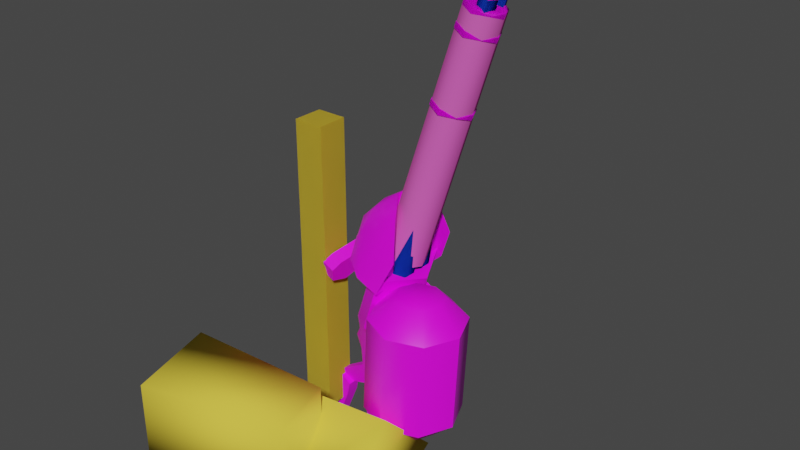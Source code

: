 # Source: h_needle_rifle.blend  (saved by Blender 3.5.10; exported with 4.5.12 LTS)
import bpy
from mathutils import Matrix  # noqa: F401  (used for matrix-valued properties, if any)

bpy.ops.wm.read_factory_settings(use_empty=True)
scene = bpy.context.scene
scene.name = 'Scene'

# ---- collections
col_collection = bpy.data.collections.new('Collection'); scene.collection.children.link(col_collection)

# ---- materials (node trees are filled in below, after node groups)
mat_dull = bpy.data.materials.new('dull')
mat_dull.use_transparent_shadow = False
mat_dull.diffuse_color = (0.01567, 0.6188, 0.7682, 1.0)
mat_shiny = bpy.data.materials.new('shiny')
mat_shiny.use_transparent_shadow = False
mat_shiny.diffuse_color = (0.6068, 0.6859, 0.2657, 1.0)
mat_barrels = bpy.data.materials.new('barrels')
mat_barrels.use_transparent_shadow = False
mat_barrels.diffuse_color = (0.009257, 0.05483, 0.5365, 1.0)
mat_blur = bpy.data.materials.new('blur')
mat_blur.use_transparent_shadow = False
mat_blur.diffuse_color = (0.7953, 0.126, 0.5418, 1.0)
mat_metal = bpy.data.materials.new('metal')
mat_metal.use_transparent_shadow = False
mat_metal.diffuse_color = (0.7824, 0.5991, 0.06136, 1.0)

# ---- material node trees
mat_dull.use_nodes = True; mat_dull.node_tree.nodes.clear()
_N = mat_dull.node_tree.nodes; _L = mat_dull.node_tree.links
n0 = _N.new('ShaderNodeBsdfPrincipled'); n0.name = 'Principled BSDF'; n0.location = (10, 300)
n0.distribution = 'GGX'
n0.subsurface_method = 'RANDOM_WALK_SKIN'
n0.inputs[3].default_value = 1.45
n0.inputs[27].default_value = (0.0, 0.0, 0.0, 1.0)
n0.inputs[28].default_value = 1.0
n1 = _N.new('ShaderNodeOutputMaterial'); n1.name = 'Material Output'; n1.location = (300, 300)
n2 = _N.new('ShaderNodeTexImage'); n2.name = 'Image Texture'; n2.location = (-280, 280)
_L.new(n0.outputs[0], n1.inputs[0])
_L.new(n2.outputs[0], n0.inputs[0])
n1.is_active_output = True
mat_shiny.use_nodes = True; mat_shiny.node_tree.nodes.clear()
_N = mat_shiny.node_tree.nodes; _L = mat_shiny.node_tree.links
n0 = _N.new('ShaderNodeBsdfPrincipled'); n0.name = 'Principled BSDF'; n0.location = (10, 300)
n0.distribution = 'GGX'
n0.subsurface_method = 'RANDOM_WALK_SKIN'
n0.inputs[3].default_value = 1.45
n0.inputs[27].default_value = (0.0, 0.0, 0.0, 1.0)
n0.inputs[28].default_value = 1.0
n1 = _N.new('ShaderNodeOutputMaterial'); n1.name = 'Material Output'; n1.location = (300, 300)
n2 = _N.new('ShaderNodeTexImage'); n2.name = 'Image Texture'; n2.location = (-280, 280)
_L.new(n0.outputs[0], n1.inputs[0])
_L.new(n2.outputs[0], n0.inputs[0])
n1.is_active_output = True

# ---- world
world_world = bpy.data.worlds.new('World'); scene.world = world_world
world_world.use_nodes = True; world_world.node_tree.nodes.clear()
_N = world_world.node_tree.nodes; _L = world_world.node_tree.links
n0 = _N.new('ShaderNodeOutputWorld'); n0.name = 'World Output'; n0.location = (300, 300)
n1 = _N.new('ShaderNodeBackground'); n1.name = 'Background'; n1.location = (10, 300)
n1.inputs[0].default_value = (0.05088, 0.05088, 0.05088, 1.0)
_L.new(n1.outputs[0], n0.inputs[0])
n0.is_active_output = True
world_world.color = (0.05088, 0.05088, 0.05088)
world_world.use_sun_shadow = False
world_world.sun_shadow_jitter_overblur = 0.0

# ---- meshes
me_unnamed_base_superhigh = bpy.data.meshes.new('unnamed base superhigh')
me_unnamed_base_superhigh.from_pydata([(3.457, 3.035, 16.54), (0.3793, 0.625, 3.89), (1.273, 0.625, 3.588), (-0.7165, -0.625, 2.982), (-0.7165, 0.625, 2.982), (0.3793, 0.625, 3.89), (-1.805, -0.625, -1.61), (-1.805, 0.625, -1.61), (-0.7165, 0.625, 2.982), (0.4557, -0.625, -1.905), (0.4557, 0.625, -1.905), (-0.03562, 0.625, -2.576), (-1.606, -0.625, -2.498), (-1.606, 0.625, -2.498), (-1.805, 0.625, -1.61), (1.891, 0.625, 1.663), (2.126, -0.625, 2.831), (2.126, 0.625, 2.831), (0.4557, 0.625, -1.905), (0.4557, -0.625, -1.905), (-1.606, -0.625, -2.498), (-0.03562, -0.625, -2.576), (-0.03562, 0.625, -2.576), (2.126, 0.625, 2.831), (2.126, -0.625, 2.831), (2.047, 3.303, 16.18), (3.224, 3.142, 15.79), (3.457, 3.035, 16.54), (0.9004, -0.5268, 14.3), (2.077, -0.6884, 13.91), (3.224, 3.142, 15.79), (0.8381, -2.053, 14.68), (2.015, -2.215, 14.3), (2.077, -0.6884, 13.91), (2.015, -2.215, 14.3), (2.649, -1.811, 16.11), (2.077, -0.6884, 13.91), (1.472, -1.649, 16.5), (1.202, -2.457, 15.95), (0.8381, -2.053, 14.68), (2.649, -1.811, 16.11), (2.412, 2.697, 17.53), (3.589, 2.536, 17.14), (2.378, -2.619, 15.56), (1.202, -2.457, 15.95), (0.3793, -0.625, 3.89), (3.589, 2.536, 17.14), (2.412, 2.697, 17.53), (2.378, -2.619, 15.56), (2.015, -2.215, 14.3), (0.8381, -2.053, 14.68), (-1.805, 0.625, -1.61), (1.891, 0.625, 1.663), (-0.7165, 0.625, 2.982), (2.126, -0.625, 2.831), (-0.7165, -0.625, 2.982), (0.3793, -0.625, 3.89), (3.589, 2.536, 17.14), (0.9004, -0.5268, 14.3), (2.412, 2.697, 17.53), (1.273, -0.625, 3.588), (0.3793, -0.625, 3.89), (-0.7165, -0.625, 2.982), (-0.03562, -0.625, -2.576), (-1.805, -0.625, -1.61), (1.891, -0.625, 1.663), (-1.606, 0.625, -2.498), (2.28, 3.197, 16.93), (2.047, 3.303, 16.18), (0.9004, -0.5268, 14.3), (2.378, -2.619, 15.56), (1.472, -1.649, 16.5), (2.28, 3.197, 16.93), (1.202, -2.457, 15.95), (2.126, 0.625, 2.831), (1.273, 0.625, 3.588), (0.3793, 0.625, 3.89), (0.4557, 0.625, -1.905), (-1.606, 0.625, -2.498), (-0.03562, 0.625, -2.576), (1.273, -0.625, 3.588), (0.4557, -0.625, -1.905), (-0.03562, -0.625, -2.576), (-1.606, -0.625, -2.498), (-1.805, -0.625, -1.61), (1.891, -0.625, 1.663), (3.457, 3.035, 16.54), (3.224, 3.142, 15.79), (2.047, 3.303, 16.18), (2.28, 3.197, 16.93), (3.496, 4.189, 16.56), (3.503, 0.9546, 8.944), (4.638, 1.35, 8.576), (4.758, 0.7955, 11.76), (4.444, -1e-06, 11.86), (3.503, 0.9546, 8.944), (3.033, 0.0, 9.097), (4.444, -1e-06, 11.86), (4.758, -0.7955, 11.76), (3.033, 0.0, 9.097), (3.503, -0.9546, 8.944), (3.033, 0.0, 9.097), (3.802, 1e-06, 5.588), (3.033, 0.0, 9.097), (3.503, -0.9546, 8.944), (3.802, 1e-06, 5.588), (4.67, -0.5477, 4.459), (4.638, -1.35, 8.576), (4.67, 0.5477, 4.459), (3.802, 1e-06, 5.588), (4.67, -0.5477, 4.459), (4.67, 0.5477, 4.459), (4.758, -0.7955, 11.76), (8.033, 1e-06, 9.39), (7.479, 1.289, 1.259), (7.479, -1.289, 1.259), (3.753, 0.0, 10.78), (4.828, -1.289, 1.158), (4.828, 1.289, 1.158), (10.39, -1e-06, 16.63), (8.033, 1e-06, 9.39), (7.406, -1.591, 9.594), (7.406, 1.591, 9.594), (8.482, 3.867, 17.25), (7.38, 3.208, 17.96), (6.902, 3.867, 12.39), (6.106, -1e-06, 18.02), (4.38, 1.591, 10.58), (4.38, -1.591, 10.58), (7.38, -3.208, 17.96), (8.482, -3.867, 17.25), (5.696, -3.208, 12.78), (7.406, -1.591, 9.594), (7.406, 1.591, 9.594), (7.479, 1.289, 1.259), (7.406, 1.591, 9.594), (5.893, 2.25, 10.09), (4.828, -1.289, 1.158), (4.38, -1.591, 10.58), (5.893, -2.25, 10.09), (4.38, 1.591, 10.58), (4.828, 1.289, 1.158), (7.479, -1.289, 1.259), (7.406, -1.591, 9.594), (7.479, 1.289, 1.259), (4.828, 1.289, 1.158), (4.828, -1.289, 1.158), (9.246, 2.618, 22.5), (5.718, 2.322, 20.65), (6.237, 3.829, 16.85), (3.925, 0.0, 19.89), (3.315, 0.5525, 18.36), (4.489, 2.68, 17.49), (4.723, 1.143, 20.97), (5.718, -2.397, 20.65), (9.246, -2.618, 22.5), (6.237, -3.829, 16.85), (4.489, -2.68, 17.49), (4.723, -1.217, 20.97), (3.315, -0.5525, 18.36), (8.136, -0.85, 23.87), (8.572, -4.245, 16.28), (9.933, -3.639, 19.28), (8.136, 0.85, 23.87), (5.943, 0.0, 22.5), (6.406, 1.587, 22.43), (8.136, -0.85, 23.87), (6.406, -1.587, 22.43), (4.529, -0.03737, 21.04), (4.489, -2.68, 17.49), (4.489, 2.68, 17.49), (3.315, 0.5525, 18.36), (6.237, -3.829, 16.85), (6.237, 3.829, 16.85), (8.572, -4.245, 16.28), (8.572, 4.245, 16.28), (4.008, -0.4687, 5.783), (5.336, -0.625, 2.87), (4.777, -2e-06, 2.041), (3.433, 0.0, 3.242), (4.008, 0.4687, 5.783), (3.433, 0.0, 3.242), (4.777, -2e-06, 2.041), (5.336, 0.625, 2.87), (1.569, 1e-06, 2.668), (0.2147, -0.3125, 3.44), (1.569, 1e-06, 2.668), (0.2147, 0.3125, 3.44), (0.2147, 0.3125, 3.44), (4.008, 0.4687, 5.783), (4.008, -0.4687, 5.783), (5.484, -1.613, 6.247), (7.581, -1.613, 15.78), (10.9, -1.613, 14.44), (5.484, 1.826, 6.247), (8.199, 1.323, 6.14), (10.9, 1.323, 14.44), (8.199, 1.323, 6.14), (8.199, -1.613, 6.14), (10.9, -1.613, 14.44), (5.484, 1.826, 6.247), (5.484, -1.613, 6.247), (8.199, -1.613, 6.14), (10.9, 1.323, 14.44), (10.9, -1.613, 14.44), (7.581, -1.613, 15.78), (4.758, 0.7955, 11.76), (2.247, 2.912, 16.67), (3.108, 2.624, 16.16), (3.963, 3.454, 16.42), (3.92, 4.108, 17.01), (3.963, 3.454, 16.42), (3.108, 2.624, 16.16), (2.663, 2.721, 17.1), (3.496, 4.189, 16.56), (3.92, 4.108, 17.01), (2.663, 2.721, 17.1), (7.626, 3.746, 14.81), (3.496, 4.189, 16.56), (3.963, 3.454, 16.42), (6.801, 2.765, 15.58), (6.801, 2.765, 15.58), (7.853, 3.746, 15.72), (3.496, 4.189, 16.56), (7.626, 3.746, 14.81), (7.853, 3.746, 15.72), (9.933, 3.565, 19.28), (8.572, 4.245, 16.28), (9.933, -3.639, 19.28), (8.136, -0.85, 23.87), (8.136, 0.85, 23.87), (8.572, -4.245, 16.28), (9.246, 2.618, 22.5), (9.933, 3.565, 19.28), (8.136, 0.85, 23.87), (9.246, -2.618, 22.5), (3.315, -0.5525, 18.36), (3.315, 0.5525, 18.36), (3.925, 0.0, 19.89), (2.247, 2.912, 16.67), (3.92, 4.108, 17.01), (8.572, -4.245, 16.28), (8.572, 4.245, 16.28), (7.38, -3.208, 17.96), (5.696, -3.208, 12.78), (6.902, -3.867, 12.39), (5.696, 3.208, 12.78), (5.696, 3.208, 12.78), (7.38, 3.208, 17.96), (7.406, -1.591, 9.594), (5.893, -2.25, 10.09), (6.902, -3.867, 12.39), (6.902, -3.867, 12.39), (8.482, -3.867, 17.25), (6.902, 3.867, 12.39), (5.893, 2.25, 10.09), (7.406, 1.591, 9.594), (6.902, 3.867, 12.39), (8.482, 3.867, 17.25), (10.39, -1e-06, 16.63), (8.482, -3.867, 17.25), (8.482, 3.867, 17.25), (11.17, -4.805, 3.978), (12.63, -4.2, 3.902), (13.24, -2.739, 3.87), (14.19, -5.656, 5.823), (15.4, -2.739, 5.76), (14.19, 0.1778, 5.823), (11.28, 1.386, 5.976), (12.63, -1.278, 3.902), (8.365, 0.1778, 6.128), (11.17, -0.673, 3.978), (7.158, -2.739, 6.191), (9.714, -1.278, 4.055), (8.365, -5.656, 6.128), (9.11, -2.739, 4.086), (11.28, -6.864, 5.976), (9.714, -4.2, 4.055), (13.9, -2.739, 16.58), (15.85, -2.739, 14.47), (14.65, -5.656, 14.54), (13.3, -1.281, 16.61), (14.65, 0.1778, 14.54), (11.84, -0.6765, 16.69), (11.73, 1.386, 14.69), (10.38, -1.281, 16.76), (8.822, 0.1778, 14.84), (9.779, -2.739, 16.79), (7.615, -2.739, 14.9), (10.38, -4.197, 16.76), (8.822, -5.656, 14.84), (11.84, -4.801, 16.69), (11.73, -6.864, 14.69), (13.3, -4.197, 16.61), (7.479, -1.289, 1.259), (3.315, -0.5525, 18.36), (0.2147, -0.3125, 3.44), (8.199, -1.613, 6.14), (7.581, 1.826, 15.78), (10.9, 1.323, 14.44), (8.199, 1.323, 6.14), (7.581, 1.826, 15.78), (8.572, 4.245, 16.28), (15.85, -2.739, 14.47), (14.19, -5.656, 5.823), (14.65, -5.656, 14.54), (14.65, 0.1778, 14.54), (15.4, -2.739, 5.76), (15.85, -2.739, 14.47), (11.73, 1.386, 14.69), (14.19, 0.1778, 5.823), (8.822, 0.1778, 14.84), (11.28, 1.386, 5.976), (7.615, -2.739, 14.9), (8.365, 0.1778, 6.128), (8.822, -5.656, 14.84), (7.158, -2.739, 6.191), (7.615, -2.739, 14.9), (11.73, -6.864, 14.69), (8.365, -5.656, 6.128), (11.28, -6.864, 5.976), (15.4, -2.739, 5.76)], [], [(19, 15, 65), (5, 4, 3), (8, 7, 6), (11, 10, 9), (14, 13, 12), (17, 16, 15), (19, 18, 15), (22, 21, 20), (24, 23, 2), (27, 26, 25), (30, 29, 28), (33, 32, 31), (36, 35, 34), (39, 38, 37), (42, 41, 40), (44, 43, 40), (47, 46, 0), (50, 49, 48), (53, 52, 51), (56, 55, 54), (36, 57, 35), (59, 58, 37), (45, 60, 2), (3, 61, 5), (6, 62, 8), (9, 63, 11), (12, 64, 14), (65, 15, 16), (2, 1, 45), (20, 66, 22), (2, 60, 24), (25, 67, 27), (28, 68, 30), (31, 69, 33), (70, 34, 35), (58, 39, 37), (71, 40, 41), (44, 40, 71), (0, 72, 47), (50, 48, 73), (76, 75, 74), (79, 78, 77), (78, 51, 77), (77, 51, 52), (53, 74, 52), (53, 76, 74), (80, 56, 54), (83, 82, 81), (84, 83, 81), (84, 81, 85), (55, 85, 54), (55, 84, 85), (87, 86, 57), (36, 87, 57), (89, 88, 59), (88, 58, 59), (154, 157, 156), (95, 94, 93), (95, 96, 94), (99, 98, 97), (99, 100, 98), (102, 101, 91), (105, 104, 103), (107, 104, 106), (102, 91, 108), (91, 92, 108), (104, 105, 106), (111, 110, 109), (104, 107, 112), (115, 114, 113), (118, 117, 116), (121, 120, 119), (120, 122, 119), (125, 124, 123), (127, 116, 126), (116, 128, 126), (131, 130, 129), (115, 113, 132), (114, 133, 113), (136, 135, 134), (118, 116, 127), (117, 128, 116), (139, 138, 137), (141, 140, 136), (141, 136, 134), (139, 137, 142), (143, 139, 142), (146, 145, 144), (149, 148, 147), (152, 151, 150), (153, 148, 152), (156, 155, 154), (154, 158, 157), (150, 159, 157), (162, 161, 160), (165, 164, 163), (167, 166, 164), (153, 168, 164), (171, 170, 169), (170, 173, 172), (173, 175, 174), (147, 165, 163), (150, 158, 168), (167, 155, 166), (163, 164, 166), (178, 177, 176), (176, 179, 178), (182, 181, 180), (180, 183, 182), (179, 176, 184), (185, 184, 176), (180, 181, 186), (186, 187, 180), (190, 189, 188), (193, 192, 191), (196, 195, 194), (199, 198, 197), (202, 201, 200), (205, 204, 203), (208, 207, 90), (90, 209, 208), (212, 211, 210), (210, 213, 212), (216, 215, 214), (219, 218, 217), (217, 220, 219), (210, 211, 221), (221, 222, 210), (225, 224, 223), (227, 149, 226), (153, 165, 148), (156, 228, 155), (154, 167, 158), (153, 150, 168), (164, 158, 167), (231, 230, 229), (234, 233, 232), (149, 152, 148), (165, 147, 148), (150, 153, 152), (157, 158, 150), (235, 162, 160), (165, 153, 164), (238, 237, 236), (214, 239, 216), (223, 240, 225), (228, 156, 241), (154, 155, 167), (92, 91, 206), (168, 158, 164), (242, 233, 234), (244, 243, 128), (138, 139, 245), (245, 131, 138), (136, 140, 125), (246, 125, 140), (248, 247, 127), (251, 250, 249), (253, 252, 121), (256, 255, 254), (258, 122, 257), (126, 128, 243), (127, 126, 248), (258, 119, 122), (253, 121, 119), (261, 260, 259), (264, 263, 262), (263, 266, 265), (264, 267, 266), (269, 268, 267), (271, 270, 268), (273, 272, 270), (275, 274, 272), (277, 276, 274), (262, 265, 276), (280, 279, 278), (279, 282, 281), (282, 284, 283), (284, 286, 285), (286, 288, 287), (288, 290, 289), (290, 292, 291), (292, 280, 293), (293, 289, 291), (125, 246, 124), (131, 245, 130), (144, 294, 146), (169, 295, 171), (172, 169, 170), (174, 172, 173), (188, 296, 190), (191, 297, 193), (194, 298, 196), (197, 299, 199), (200, 300, 202), (203, 301, 205), (226, 149, 147), (231, 302, 230), (264, 271, 269), (264, 273, 271), (264, 275, 273), (264, 277, 275), (264, 262, 277), (263, 264, 266), (264, 269, 267), (269, 271, 268), (271, 273, 270), (273, 275, 272), (275, 277, 274), (277, 262, 276), (262, 263, 265), (280, 278, 293), (279, 281, 278), (282, 283, 281), (284, 285, 283), (286, 287, 285), (288, 289, 287), (290, 291, 289), (292, 293, 291), (293, 278, 281), (293, 281, 283), (293, 283, 285), (293, 285, 287), (293, 287, 289), (305, 304, 303), (308, 307, 306), (306, 310, 309), (309, 312, 311), (311, 314, 313), (317, 316, 315), (315, 319, 318), (318, 320, 305), (321, 303, 304), (310, 306, 307), (312, 309, 310), (314, 311, 312), (316, 313, 314), (319, 315, 316), (320, 318, 319), (304, 305, 320)])
me_unnamed_base_superhigh.polygons.foreach_set('use_smooth', [True] * 240)
me_unnamed_base_superhigh.polygons.foreach_set('material_index', [0, 0, 0, 0, 0, 0, 0, 0, 0, 0, 0, 0, 0, 0, 0, 0, 0, 0, 0, 0, 0, 0, 0, 0, 0, 0, 0, 0, 0, 0, 0, 0, 0, 0, 0, 0, 0, 0, 0, 0, 0, 0, 0, 0, 0, 0, 0, 0, 0, 0, 0, 0, 0, 0, 0, 0, 1, 1, 1, 1, 1, 1, 1, 1, 1, 1, 1, 1, 1, 1, 1, 1, 1, 1, 1, 1, 1, 1, 1, 1, 1, 1, 1, 1, 1, 1, 1, 1, 1, 1, 1, 1, 1, 1, 1, 1, 1, 1, 1, 1, 1, 1, 1, 1, 1, 1, 1, 1, 1, 1, 1, 1, 1, 1, 1, 1, 1, 1, 1, 1, 1, 1, 1, 1, 1, 1, 1, 1, 1, 1, 1, 1, 1, 1, 1, 1, 1, 1, 1, 1, 1, 1, 1, 1, 1, 1, 1, 1, 1, 1, 1, 1, 1, 1, 1, 1, 1, 1, 1, 1, 1, 1, 1, 1, 1, 1, 1, 1, 1, 1, 1, 1, 1, 1, 1, 1, 1, 1, 1, 1, 1, 1, 1, 1, 1, 1, 1, 1, 1, 1, 1, 1, 1, 1, 1, 1, 1, 1, 1, 1, 1, 1, 1, 1, 1, 1, 1, 1, 1, 1, 1, 1, 1, 1, 1, 1, 1, 1, 1, 1, 1, 1, 1, 1, 1, 1, 1, 1, 1, 1, 1, 1, 1, 1, 1, 1, 1, 1, 1, 1])
_uv = me_unnamed_base_superhigh.uv_layers.new(name='UVMap_0')
_uv.uv.foreach_set('vector', [0.967, 0.8557, 0.9716, 0.838, 0.9716, 0.8571, 0.9775, 0.782, 0.974, 0.7819, 0.974, 0.7657, 0.974, 0.7819, 0.9681, 0.7971, 0.9681, 0.7505, 0.9567, 0.8299, 0.967, 0.8394, 0.967, 0.8557, 0.9681, 0.7971, 0.9625, 0.7905, 0.9625, 0.7571, 0.9786, 0.8205, 0.9786, 0.8746, 0.9716, 0.838, 0.967, 0.8557, 0.967, 0.8394, 0.9716, 0.838, 0.9567, 0.8299, 0.9567, 0.7177, 0.9625, 0.7571, 0.9303, 0.8574, 0.9303, 0.7614, 0.9401, 0.7943, 0.945, 0.7933, 0.931, 0.8192, 0.931, 0.7244, 0.931, 0.8192, 0.9874, 0.8348, 0.9874, 0.8568, 0.9874, 0.8348, 0.9973, 0.822, 0.9973, 0.8696, 0.9874, 0.8348, 0.9893, 0.7828, 0.9973, 0.822, 0.9973, 0.7216, 0.9974, 0.7585, 0.9893, 0.7609, 0.9659, 0.783, 0.9659, 0.7606, 0.9893, 0.7828, 0.9974, 0.7585, 0.9974, 0.7851, 0.9893, 0.7828, 0.9659, 0.7606, 0.9659, 0.783, 0.945, 0.7933, 0.9973, 0.7216, 0.9973, 0.822, 0.9974, 0.7851, 0.974, 0.7819, 0.9716, 0.838, 0.9681, 0.7971, 0.9775, 0.7656, 0.974, 0.7657, 0.9786, 0.7271, 0.9874, 0.8348, 0.9659, 0.783, 0.9893, 0.7828, 0.9659, 0.7606, 0.9874, 0.7088, 0.9893, 0.7609, 0.9557, 0.8179, 0.9401, 0.8245, 0.9401, 0.7943, 0.974, 0.7657, 0.9775, 0.7656, 0.9775, 0.782, 0.9681, 0.7505, 0.974, 0.7657, 0.974, 0.7819, 0.967, 0.8557, 0.9567, 0.8651, 0.9567, 0.8299, 0.9625, 0.7571, 0.9681, 0.7505, 0.9681, 0.7971, 0.9716, 0.8571, 0.9716, 0.838, 0.9786, 0.8746, 0.9401, 0.7943, 0.9557, 0.8009, 0.9557, 0.8179, 0.9625, 0.7571, 0.9625, 0.7905, 0.9567, 0.8299, 0.9401, 0.7943, 0.9401, 0.8245, 0.9303, 0.8574, 0.931, 0.7244, 0.945, 0.7503, 0.945, 0.7933, 0.9874, 0.8568, 0.931, 0.8724, 0.931, 0.8192, 0.9973, 0.8696, 0.9874, 0.8568, 0.9874, 0.8348, 0.9974, 0.7851, 0.9973, 0.822, 0.9893, 0.7828, 0.9874, 0.7088, 0.9973, 0.7216, 0.9893, 0.7609, 0.9893, 0.7609, 0.9893, 0.7828, 0.9659, 0.7606, 0.9974, 0.7585, 0.9893, 0.7828, 0.9893, 0.7609, 0.945, 0.7933, 0.945, 0.7503, 0.9659, 0.7606, 0.9973, 0.7216, 0.9974, 0.7851, 0.9974, 0.7585, 0.9775, 0.782, 0.9828, 0.7885, 0.9786, 0.8205, 0.9567, 0.8299, 0.9625, 0.7905, 0.967, 0.8394, 0.9625, 0.7905, 0.9681, 0.7971, 0.967, 0.8394, 0.967, 0.8394, 0.9681, 0.7971, 0.9716, 0.838, 0.974, 0.7819, 0.9786, 0.8205, 0.9716, 0.838, 0.974, 0.7819, 0.9775, 0.782, 0.9786, 0.8205, 0.9828, 0.7591, 0.9775, 0.7656, 0.9786, 0.7271, 0.9625, 0.7571, 0.9567, 0.7177, 0.967, 0.7082, 0.9681, 0.7505, 0.9625, 0.7571, 0.967, 0.7082, 0.9681, 0.7505, 0.967, 0.7082, 0.9716, 0.7096, 0.974, 0.7657, 0.9716, 0.7096, 0.9786, 0.7271, 0.974, 0.7657, 0.9681, 0.7505, 0.9716, 0.7096, 0.931, 0.8192, 0.945, 0.7933, 0.9659, 0.783, 0.9874, 0.8348, 0.931, 0.8192, 0.9659, 0.783, 0.945, 0.7503, 0.931, 0.7244, 0.9659, 0.7606, 0.931, 0.7244, 0.9874, 0.7088, 0.9659, 0.7606, 0.225, 0.658, 0.2253, 0.7305, 0.1046, 0.7302, 0.04016, 0.5227, 0.0562, 0.5743, 0.04283, 0.5743, 0.04016, 0.5227, 0.0562, 0.5227, 0.0562, 0.5743, 0.0562, 0.5227, 0.06957, 0.5743, 0.0562, 0.5743, 0.0562, 0.5227, 0.07224, 0.5227, 0.06957, 0.5743, 0.0562, 0.4707, 0.0562, 0.5227, 0.04016, 0.5227, 0.0562, 0.4707, 0.07224, 0.5227, 0.0562, 0.5227, 0.07888, 0.5227, 0.07224, 0.5227, 0.0654, 0.4571, 0.0562, 0.4707, 0.04016, 0.5227, 0.047, 0.4571, 0.04016, 0.5227, 0.03351, 0.5227, 0.047, 0.4571, 0.07224, 0.5227, 0.0562, 0.4707, 0.0654, 0.4571, 0.2295, 0.5046, 0.2295, 0.4721, 0.2619, 0.4883, 0.07224, 0.5227, 0.07888, 0.5227, 0.06957, 0.5743, 0.9906, 0.7091, 0.9369, 0.7087, 0.9623, 0.8736, 0.09898, 0.5382, 0.09898, 0.4932, 0.2531, 0.5157, 0.7387, 0.4645, 0.7387, 0.4406, 0.6013, 0.4406, 0.7387, 0.4406, 0.7387, 0.4168, 0.6013, 0.4406, 0.9259, 0.4181, 0.8922, 0.2403, 0.8652, 0.2599, 0.2531, 0.5435, 0.2531, 0.5157, 0.4133, 0.5157, 0.2531, 0.5157, 0.2531, 0.4879, 0.4133, 0.5157, 0.956, 0.4065, 0.8652, 0.2599, 0.8922, 0.2403, 0.9906, 0.7091, 0.9623, 0.8736, 0.9954, 0.8739, 0.9369, 0.7087, 0.9291, 0.8733, 0.9623, 0.8736, 0.9546, 0.4752, 0.9169, 0.4897, 0.9261, 0.7015, 0.09898, 0.5382, 0.2531, 0.5157, 0.2531, 0.5435, 0.09898, 0.4932, 0.2531, 0.4879, 0.2531, 0.5157, 0.9546, 0.4752, 0.9924, 0.4607, 0.9935, 0.7005, 0.9935, 0.7005, 0.9924, 0.4607, 0.9546, 0.4752, 0.9935, 0.7005, 0.9546, 0.4752, 0.9261, 0.7015, 0.9546, 0.4752, 0.9935, 0.7005, 0.9261, 0.7015, 0.9169, 0.4897, 0.9546, 0.4752, 0.9261, 0.7015, 0.9184, 0.4805, 0.8701, 0.4805, 0.8701, 0.4337, 0.6215, 0.7302, 0.4996, 0.6589, 0.6209, 0.578, 0.499, 0.7305, 0.398, 0.7302, 0.3719, 0.6935, 0.4339, 0.6533, 0.4996, 0.6589, 0.499, 0.7305, 0.1046, 0.7302, 0.1052, 0.578, 0.225, 0.658, 0.225, 0.658, 0.3044, 0.6533, 0.2253, 0.7305, 0.3719, 0.6935, 0.3458, 0.7302, 0.2253, 0.7305, 0.8871, 0.6523, 0.8998, 0.584, 0.829, 0.7318, 0.4726, 0.6035, 0.3719, 0.6071, 0.4719, 0.5781, 0.2712, 0.6035, 0.2709, 0.5781, 0.3719, 0.6071, 0.4339, 0.6533, 0.3718, 0.6533, 0.3719, 0.6071, 0.5003, 0.5708, 0.4603, 0.5448, 0.5609, 0.5448, 0.4603, 0.5448, 0.4388, 0.5099, 0.5825, 0.5099, 0.4388, 0.5099, 0.431, 0.4649, 0.5903, 0.4649, 0.6209, 0.578, 0.4726, 0.6035, 0.4719, 0.5781, 0.3719, 0.6935, 0.3044, 0.6533, 0.3718, 0.6533, 0.2712, 0.6035, 0.1052, 0.578, 0.2709, 0.5781, 0.4719, 0.5781, 0.3719, 0.6071, 0.2709, 0.5781, 0.9846, 0.3045, 0.9796, 0.2789, 0.9016, 0.2498, 0.9016, 0.2498, 0.9378, 0.3071, 0.9846, 0.3045, 0.9846, 0.3045, 0.9378, 0.3071, 0.9016, 0.2498, 0.9016, 0.2498, 0.9796, 0.2789, 0.9846, 0.3045, 0.9378, 0.3071, 0.9016, 0.2498, 0.914, 0.3519, 0.8749, 0.3626, 0.914, 0.3519, 0.9016, 0.2498, 0.9016, 0.2498, 0.9378, 0.3071, 0.914, 0.3519, 0.914, 0.3519, 0.8749, 0.3626, 0.9016, 0.2498, 0.9016, 0.2498, 0.9016, 0.2498, 0.8749, 0.3626, 0.9936, 0.8659, 0.9346, 0.8701, 0.9504, 0.7094, 0.9936, 0.8659, 0.9936, 0.7216, 0.9504, 0.7094, 0.8785, 0.6381, 0.7645, 0.6381, 0.7645, 0.6765, 0.7645, 0.6381, 0.7284, 0.6381, 0.7284, 0.6831, 0.9113, 0.6381, 0.8785, 0.6381, 0.8785, 0.6765, 0.2176, 0.542, 0.2159, 0.5684, 0.1563, 0.5545, 0.1563, 0.5545, 0.1715, 0.5373, 0.2176, 0.542, 0.2176, 0.542, 0.1715, 0.5373, 0.1563, 0.5464, 0.1563, 0.5464, 0.2159, 0.5602, 0.2176, 0.542, 0.2159, 0.5602, 0.1563, 0.5464, 0.1563, 0.5545, 0.1715, 0.5373, 0.1563, 0.5545, 0.1347, 0.4745, 0.1347, 0.4745, 0.1587, 0.4655, 0.1715, 0.5373, 0.1563, 0.5464, 0.1715, 0.5373, 0.1587, 0.4655, 0.1587, 0.4655, 0.1347, 0.4745, 0.1563, 0.5464, 0.1347, 0.4745, 0.1347, 0.4745, 0.1563, 0.5545, 0.7197, 0.7302, 0.6215, 0.7302, 0.7205, 0.6449, 0.4339, 0.6533, 0.4726, 0.6035, 0.4996, 0.6589, 0.1046, 0.7302, 0.004509, 0.6449, 0.1052, 0.578, 0.225, 0.658, 0.2712, 0.6035, 0.3044, 0.6533, 0.4339, 0.6533, 0.3719, 0.6935, 0.3718, 0.6533, 0.3719, 0.6071, 0.3044, 0.6533, 0.2712, 0.6035, 0.8998, 0.584, 0.7936, 0.7318, 0.829, 0.7318, 0.7936, 0.7318, 0.737, 0.6523, 0.7589, 0.7127, 0.6215, 0.7302, 0.499, 0.7305, 0.4996, 0.6589, 0.4726, 0.6035, 0.6209, 0.578, 0.4996, 0.6589, 0.3719, 0.6935, 0.4339, 0.6533, 0.499, 0.7305, 0.2253, 0.7305, 0.3044, 0.6533, 0.3719, 0.6935, 0.8637, 0.7127, 0.8871, 0.6523, 0.829, 0.7318, 0.4726, 0.6035, 0.4339, 0.6533, 0.3719, 0.6071, 0.3719, 0.6935, 0.398, 0.7302, 0.3458, 0.7302, 0.1563, 0.5545, 0.2159, 0.5684, 0.2159, 0.5602, 0.1563, 0.5545, 0.1563, 0.5464, 0.1347, 0.4745, 0.004509, 0.6449, 0.1046, 0.7302, 0.00451, 0.7302, 0.225, 0.658, 0.1052, 0.578, 0.2712, 0.6035, 0.03351, 0.5227, 0.04016, 0.5227, 0.04283, 0.5743, 0.3718, 0.6533, 0.3044, 0.6533, 0.3719, 0.6071, 0.7228, 0.584, 0.737, 0.6523, 0.7936, 0.7318, 0.2968, 0.4596, 0.4192, 0.4596, 0.2531, 0.4879, 0.9924, 0.4607, 0.9546, 0.4752, 0.9259, 0.4181, 0.9259, 0.4181, 0.956, 0.4065, 0.9924, 0.4607, 0.9546, 0.4752, 0.9924, 0.4607, 0.9259, 0.4181, 0.956, 0.4065, 0.9259, 0.4181, 0.9924, 0.4607, 0.4192, 0.5717, 0.2968, 0.5717, 0.2531, 0.5435, 0.7012, 0.4986, 0.7387, 0.4744, 0.7387, 0.4645, 0.6013, 0.4986, 0.7012, 0.4986, 0.7387, 0.4645, 0.7387, 0.4168, 0.7387, 0.4069, 0.7012, 0.3826, 0.6013, 0.3826, 0.7387, 0.4168, 0.7012, 0.3826, 0.4133, 0.5157, 0.2531, 0.4879, 0.4192, 0.4596, 0.2531, 0.5435, 0.4133, 0.5157, 0.4192, 0.5717, 0.6013, 0.3826, 0.6013, 0.4406, 0.7387, 0.4168, 0.6013, 0.4986, 0.7387, 0.4645, 0.6013, 0.4406, 0.8862, 0.5832, 0.7411, 0.5832, 0.8137, 0.6207, 0.7147, 0.7664, 0.7354, 0.7872, 0.7354, 0.8165, 0.7354, 0.7872, 0.7293, 0.7312, 0.7707, 0.7726, 0.7147, 0.7664, 0.6707, 0.7312, 0.7293, 0.7312, 0.6854, 0.7664, 0.6293, 0.7726, 0.6707, 0.7312, 0.6646, 0.7872, 0.6293, 0.8311, 0.6293, 0.7726, 0.6646, 0.8165, 0.6707, 0.8725, 0.6293, 0.8311, 0.6854, 0.8373, 0.7293, 0.8725, 0.6707, 0.8725, 0.7147, 0.8373, 0.7707, 0.8311, 0.7293, 0.8725, 0.7354, 0.8165, 0.7707, 0.7726, 0.7707, 0.8311, 0.7707, 0.7726, 0.7293, 0.7312, 0.7147, 0.7665, 0.7293, 0.7312, 0.6707, 0.7312, 0.6854, 0.7665, 0.6707, 0.7312, 0.6293, 0.7726, 0.6647, 0.7872, 0.6293, 0.7726, 0.6293, 0.8311, 0.6647, 0.8165, 0.6293, 0.8311, 0.6707, 0.8725, 0.6854, 0.8372, 0.6707, 0.8725, 0.7293, 0.8725, 0.7147, 0.8372, 0.7293, 0.8725, 0.7707, 0.8311, 0.7354, 0.8165, 0.7707, 0.8311, 0.7707, 0.7726, 0.7354, 0.7872, 0.7354, 0.7872, 0.7147, 0.8372, 0.7354, 0.8165, 0.9259, 0.4181, 0.956, 0.4065, 0.8922, 0.2403, 0.956, 0.4065, 0.9259, 0.4181, 0.8652, 0.2599, 0.8701, 0.4337, 0.9184, 0.4337, 0.9184, 0.4805, 0.5609, 0.5448, 0.521, 0.5708, 0.5003, 0.5708, 0.5825, 0.5099, 0.5609, 0.5448, 0.4603, 0.5448, 0.5903, 0.4649, 0.5825, 0.5099, 0.4388, 0.5099, 0.8749, 0.3626, 0.8749, 0.3626, 0.9016, 0.2498, 0.9504, 0.7094, 0.9936, 0.7216, 0.9936, 0.8659, 0.9504, 0.7094, 0.9346, 0.8701, 0.9936, 0.8659, 0.7645, 0.6765, 0.8785, 0.6765, 0.8785, 0.6381, 0.7284, 0.6831, 0.7645, 0.6765, 0.7645, 0.6381, 0.8785, 0.6765, 0.9113, 0.6831, 0.9113, 0.6381, 0.7205, 0.6449, 0.6215, 0.7302, 0.6209, 0.578, 0.8998, 0.584, 0.7228, 0.584, 0.7936, 0.7318, 0.7147, 0.7664, 0.6646, 0.7872, 0.6854, 0.7664, 0.7147, 0.7664, 0.6646, 0.8165, 0.6646, 0.7872, 0.7147, 0.7664, 0.6854, 0.8373, 0.6646, 0.8165, 0.7147, 0.7664, 0.7147, 0.8373, 0.6854, 0.8373, 0.7147, 0.7664, 0.7354, 0.8165, 0.7147, 0.8373, 0.7354, 0.7872, 0.7147, 0.7664, 0.7293, 0.7312, 0.7147, 0.7664, 0.6854, 0.7664, 0.6707, 0.7312, 0.6854, 0.7664, 0.6646, 0.7872, 0.6293, 0.7726, 0.6646, 0.7872, 0.6646, 0.8165, 0.6293, 0.8311, 0.6646, 0.8165, 0.6854, 0.8373, 0.6707, 0.8725, 0.6854, 0.8373, 0.7147, 0.8373, 0.7293, 0.8725, 0.7147, 0.8373, 0.7354, 0.8165, 0.7707, 0.8311, 0.7354, 0.8165, 0.7354, 0.7872, 0.7707, 0.7726, 0.7707, 0.7726, 0.7147, 0.7665, 0.7354, 0.7872, 0.7293, 0.7312, 0.6854, 0.7665, 0.7147, 0.7665, 0.6707, 0.7312, 0.6647, 0.7872, 0.6854, 0.7665, 0.6293, 0.7726, 0.6647, 0.8165, 0.6647, 0.7872, 0.6293, 0.8311, 0.6854, 0.8372, 0.6647, 0.8165, 0.6707, 0.8725, 0.7147, 0.8372, 0.6854, 0.8372, 0.7293, 0.8725, 0.7354, 0.8165, 0.7147, 0.8372, 0.7707, 0.8311, 0.7354, 0.7872, 0.7354, 0.8165, 0.7354, 0.7872, 0.7147, 0.7665, 0.6854, 0.7665, 0.7354, 0.7872, 0.6854, 0.7665, 0.6647, 0.7872, 0.7354, 0.7872, 0.6647, 0.7872, 0.6647, 0.8165, 0.7354, 0.7872, 0.6647, 0.8165, 0.6854, 0.8372, 0.7354, 0.7872, 0.6854, 0.8372, 0.7147, 0.8372, 0.4019, 0.9921, 0.4019, 0.7396, 0.491, 0.9921, 0.4891, 0.9942, 0.4891, 0.7391, 0.4002, 0.9942, 0.4002, 0.9942, 0.4002, 0.7391, 0.2475, 0.9942, 0.2475, 0.9942, 0.2475, 0.7391, 0.09476, 0.9942, 0.09476, 0.9942, 0.09476, 0.7391, 0.005848, 0.9942, 0.006485, 0.9921, 0.006485, 0.7396, 0.09563, 0.9921, 0.09563, 0.9921, 0.09563, 0.7396, 0.2488, 0.9921, 0.2488, 0.9921, 0.2488, 0.7396, 0.4019, 0.9921, 0.491, 0.7396, 0.491, 0.9921, 0.4019, 0.7396, 0.4002, 0.7391, 0.4002, 0.9942, 0.4891, 0.7391, 0.2475, 0.7391, 0.2475, 0.9942, 0.4002, 0.7391, 0.09476, 0.7391, 0.09476, 0.9942, 0.2475, 0.7391, 0.006485, 0.7396, 0.005848, 0.9942, 0.09476, 0.7391, 0.09563, 0.7396, 0.09563, 0.9921, 0.006485, 0.7396, 0.2488, 0.7396, 0.2488, 0.9921, 0.09563, 0.7396, 0.4019, 0.7396, 0.4019, 0.9921, 0.2488, 0.7396])
me_unnamed_base_superhigh.materials.append(mat_dull)
me_unnamed_base_superhigh.materials.append(mat_shiny)
me_unnamed_base_superhigh.update()
me_barrels_base_superhigh = bpy.data.meshes.new('barrels base superhigh')
me_barrels_base_superhigh.from_pydata([(14.78, 1.733, 38.54), (15.77, 0.2847, 41.05), (15.49, 1.132, 41.14), (16.33, 1.302, 40.87), (16.33, -1.293, 40.87), (15.49, -1.124, 41.14), (15.77, -0.2762, 41.05), (16.61, -0.4458, 40.78), (15.3, -0.000254, 41.2), (14.74, -0.6784, 41.39), (14.18, -0.000255, 41.57), (14.74, 0.6779, 41.39), (13.69, 8.9e-05, 40.59), (14.08, -1.182, 40.2), (14.08, 1.182, 40.2), (15.2, -1.671, 39.83), (16.41, -1.182, 39.71), (16.79, 9e-05, 39.32), (15.2, 1.672, 39.83), (16.41, 1.182, 39.71), (15.36, 1.672, 40.31), (14.24, 1.182, 40.67), (15.2, 1.672, 39.83), (14.08, 1.182, 40.2), (14.24, 1.182, 40.67), (13.69, 8.9e-05, 40.59), (14.08, 1.182, 40.2), (14.24, -1.182, 40.67), (14.08, -1.182, 40.2), (15.36, -1.671, 40.31), (15.2, -1.671, 39.83), (16.41, -1.182, 39.71), (16.95, 9e-05, 39.79), (16.79, 9e-05, 39.32), (16.41, 1.182, 39.71), (14.24, -1.182, 40.67), (14.24, 1.182, 40.67), (15.36, 1.672, 40.31), (15.36, -1.671, 40.31), (16.95, 9e-05, 39.79), (13.06, 9e-05, 38.84), (13.46, -1.226, 38.45), (13.46, 1.226, 38.45), (14.63, -1.733, 38.07), (15.87, -1.226, 37.93), (16.28, 9e-05, 37.53), (14.63, 1.733, 38.07), (15.87, 1.226, 37.93), (16.61, 0.4542, 40.78), (13.62, 1.226, 38.92), (14.63, 1.733, 38.07), (13.46, 1.226, 38.45), (13.06, 9e-05, 38.84), (13.62, -1.226, 38.92), (13.46, -1.226, 38.45), (14.78, -1.733, 38.54), (14.63, -1.733, 38.07), (15.87, -1.226, 37.93), (16.43, 9e-05, 38.01), (16.28, 9e-05, 37.53), (15.87, 1.226, 37.93), (14.78, 1.733, 38.54), (14.63, 1.733, 38.07), (16.43, 9e-05, 38.01), (14.78, -1.733, 38.54), (14.78, 1.733, 38.54), (13.62, -1.226, 38.92), (13.62, 1.226, 38.92), (10.97, 9e-05, 32.65), (11.4, -1.275, 32.25), (11.4, 1.275, 32.25), (12.61, -1.803, 31.85), (13.9, -1.275, 31.7), (14.33, 9e-05, 31.3), (12.61, 1.803, 31.85), (13.9, 1.275, 31.7), (12.77, 1.803, 32.33), (11.55, 1.275, 32.72), (12.61, 1.803, 31.85), (11.4, 1.275, 32.25), (11.55, 1.275, 32.72), (10.97, 9e-05, 32.65), (11.4, 1.275, 32.25), (11.55, -1.275, 32.72), (11.4, -1.275, 32.25), (12.77, -1.803, 32.33), (12.61, -1.803, 31.85), (13.9, -1.275, 31.7), (14.48, 9e-05, 31.77), (14.33, 9e-05, 31.3), (13.9, 1.275, 31.7), (14.48, 9e-05, 31.77), (12.77, -1.803, 32.33), (12.77, 1.803, 32.33), (11.55, -1.275, 32.72), (11.55, 1.275, 32.72), (9.193, 0.3734, 16.14), (8.902, -0.000251, 22.02), (6.593, -1.201, 16.99), (7.581, -0.00025, 16.66), (8.344, 0.6779, 22.21), (6.593, 1.201, 16.99), (8.344, 0.6779, 22.21), (7.787, -0.000252, 22.39), (6.593, 1.201, 16.99), (5.606, 0.6003, 17.32), (5.606, -0.6008, 17.32), (14.74, -0.6784, 41.39), (15.3, -0.000254, 41.2), (14.74, 0.6779, 41.39), (14.18, -0.000255, 41.57), (9.321, 1.268, 21.89), (9.6, 0.42, 21.8), (7.215, 1.574, 16.79), (7.708, 0.07321, 16.62), (10.44, 0.5895, 21.53), (8.344, -0.6784, 22.21), (10.16, 1.437, 21.62), (9.195, 1.574, 16.15), (8.206, 2.175, 16.47), (15.49, 1.132, 41.14), (15.77, 0.2847, 41.05), (16.61, 0.4542, 40.78), (16.33, 1.302, 40.87), (10.44, -0.5811, 21.53), (9.6, -0.4116, 21.8), (9.193, -0.365, 16.14), (7.708, -0.0648, 16.62), (9.321, -1.259, 21.89), (7.215, -1.566, 16.79), (10.16, -1.429, 21.62), (8.206, -2.167, 16.47), (9.195, -1.566, 16.15), (16.61, -0.4458, 40.78), (15.77, -0.2762, 41.05), (15.49, -1.124, 41.14), (16.33, -1.293, 40.87)], [], [(51, 52, 49), (48, 3, 2), (6, 5, 4), (4, 7, 6), (10, 9, 8), (10, 8, 11), (14, 13, 12), (14, 15, 13), (17, 16, 15), (19, 17, 18), (18, 15, 14), (18, 17, 15), (22, 21, 20), (22, 23, 21), (26, 25, 24), (25, 28, 27), (28, 29, 27), (28, 30, 29), (30, 31, 29), (31, 33, 32), (33, 34, 32), (34, 22, 20), (37, 36, 35), (36, 12, 35), (37, 35, 38), (37, 38, 39), (38, 16, 39), (37, 39, 19), (42, 41, 40), (42, 43, 41), (45, 44, 43), (46, 45, 43), (46, 47, 45), (42, 46, 43), (50, 49, 0), (50, 51, 49), (2, 1, 48), (52, 54, 53), (54, 55, 53), (54, 56, 55), (56, 57, 55), (57, 59, 58), (59, 60, 58), (60, 62, 61), (65, 64, 63), (67, 40, 66), (67, 66, 65), (66, 64, 65), (64, 44, 63), (65, 63, 47), (70, 69, 68), (70, 71, 69), (73, 72, 71), (74, 73, 71), (74, 75, 73), (70, 74, 71), (78, 77, 76), (78, 79, 77), (82, 81, 80), (81, 84, 83), (84, 85, 83), (84, 86, 85), (86, 87, 85), (87, 89, 88), (89, 90, 88), (90, 78, 76), (93, 92, 91), (95, 68, 94), (95, 94, 93), (94, 92, 93), (92, 72, 91), (93, 91, 75), (119, 113, 111), (98, 99, 97), (99, 100, 97), (99, 101, 100), (104, 103, 102), (104, 105, 103), (105, 106, 103), (106, 116, 103), (106, 98, 116), (116, 108, 107), (116, 97, 108), (97, 109, 108), (97, 102, 109), (102, 110, 109), (102, 103, 110), (103, 107, 110), (103, 116, 107), (113, 112, 111), (113, 114, 112), (114, 115, 112), (114, 96, 115), (96, 117, 115), (96, 118, 117), (118, 119, 117), (119, 111, 117), (98, 97, 116), (111, 121, 120), (111, 112, 121), (112, 122, 121), (112, 115, 122), (115, 123, 122), (115, 117, 123), (117, 120, 123), (117, 111, 120), (126, 125, 124), (126, 127, 125), (127, 128, 125), (127, 129, 128), (129, 130, 128), (129, 131, 130), (131, 132, 130), (132, 124, 130), (132, 126, 124), (124, 134, 133), (124, 125, 134), (125, 135, 134), (125, 128, 135), (128, 136, 135), (128, 130, 136), (130, 133, 136), (130, 124, 133)])
me_barrels_base_superhigh.polygons.foreach_set('use_smooth', [True] * 123)
me_barrels_base_superhigh.polygons.foreach_set('material_index', [0, 0, 0, 0, 0, 0, 0, 0, 0, 0, 0, 0, 0, 0, 0, 0, 0, 0, 0, 0, 0, 0, 0, 0, 0, 0, 0, 0, 0, 0, 0, 0, 0, 0, 0, 0, 0, 0, 0, 0, 0, 0, 0, 0, 0, 0, 0, 0, 0, 0, 0, 0, 0, 0, 0, 0, 0, 0, 0, 0, 0, 0, 0, 0, 0, 0, 0, 0, 0, 0, 0, 0, 1, 1, 1, 1, 1, 1, 1, 1, 1, 1, 1, 1, 1, 1, 1, 1, 1, 1, 1, 1, 1, 1, 1, 1, 1, 1, 1, 1, 1, 1, 1, 1, 1, 1, 1, 1, 1, 1, 1, 1, 1, 1, 1, 1, 1, 1, 1, 1, 1, 1, 1])
_uv = me_barrels_base_superhigh.uv_layers.new(name='UVMap_0')
_uv.uv.foreach_set('vector', [0.787, 0.961, 0.7475, 0.9572, 0.787, 0.9534, 0.8093, 0.7331, 0.842, 0.7445, 0.8355, 0.7785, 0.8418, 0.7677, 0.809, 0.7791, 0.8025, 0.745, 0.8025, 0.745, 0.8352, 0.7337, 0.8418, 0.7677, 0.8232, 0.7784, 0.797, 0.7558, 0.8232, 0.7331, 0.8232, 0.7784, 0.8232, 0.7331, 0.8494, 0.7558, 0.7918, 0.8598, 0.839, 0.8598, 0.8154, 0.8695, 0.7918, 0.8598, 0.8488, 0.8362, 0.839, 0.8598, 0.8154, 0.8028, 0.839, 0.8126, 0.8488, 0.8362, 0.7918, 0.8126, 0.8154, 0.8028, 0.782, 0.8362, 0.782, 0.8362, 0.8488, 0.8362, 0.7918, 0.8598, 0.782, 0.8362, 0.8154, 0.8028, 0.8488, 0.8362, 0.5513, 0.9381, 0.5118, 0.9304, 0.5513, 0.9304, 0.5513, 0.9381, 0.5118, 0.9381, 0.5118, 0.9304, 0.8275, 0.9381, 0.788, 0.9342, 0.8275, 0.9304, 0.788, 0.9342, 0.7485, 0.9381, 0.7485, 0.9304, 0.7485, 0.9381, 0.7091, 0.9304, 0.7485, 0.9304, 0.7485, 0.9381, 0.7091, 0.9381, 0.7091, 0.9304, 0.7091, 0.9381, 0.6696, 0.9342, 0.7091, 0.9304, 0.6696, 0.9342, 0.6302, 0.9381, 0.6302, 0.9304, 0.6302, 0.9381, 0.5907, 0.9342, 0.6302, 0.9304, 0.5907, 0.9342, 0.5513, 0.9381, 0.5513, 0.9304, 0.782, 0.8362, 0.7918, 0.8598, 0.839, 0.8598, 0.7918, 0.8598, 0.8154, 0.8695, 0.839, 0.8598, 0.782, 0.8362, 0.839, 0.8598, 0.8488, 0.8362, 0.782, 0.8362, 0.8488, 0.8362, 0.8154, 0.8028, 0.8488, 0.8362, 0.839, 0.8126, 0.8154, 0.8028, 0.782, 0.8362, 0.8154, 0.8028, 0.7918, 0.8126, 0.7918, 0.8598, 0.8389, 0.8598, 0.8154, 0.8696, 0.7918, 0.8598, 0.8487, 0.8363, 0.8389, 0.8598, 0.8154, 0.803, 0.8389, 0.8127, 0.8487, 0.8363, 0.7821, 0.8363, 0.8154, 0.803, 0.8487, 0.8363, 0.7821, 0.8363, 0.7918, 0.8127, 0.8154, 0.803, 0.7918, 0.8598, 0.7821, 0.8363, 0.8487, 0.8363, 0.8264, 0.961, 0.787, 0.9534, 0.8264, 0.9534, 0.8264, 0.961, 0.787, 0.961, 0.787, 0.9534, 0.8355, 0.7785, 0.8027, 0.7672, 0.8093, 0.7331, 0.7475, 0.9572, 0.7081, 0.961, 0.7081, 0.9534, 0.7081, 0.961, 0.6687, 0.9534, 0.7081, 0.9534, 0.7081, 0.961, 0.6687, 0.961, 0.6687, 0.9534, 0.6687, 0.961, 0.6292, 0.9572, 0.6687, 0.9534, 0.6292, 0.9572, 0.5897, 0.961, 0.5897, 0.9534, 0.5897, 0.961, 0.5502, 0.9572, 0.5897, 0.9534, 0.5502, 0.9572, 0.5107, 0.961, 0.5107, 0.9534, 0.7821, 0.8363, 0.8487, 0.8363, 0.8154, 0.803, 0.7918, 0.8598, 0.8154, 0.8696, 0.8389, 0.8598, 0.7918, 0.8598, 0.8389, 0.8598, 0.7821, 0.8363, 0.8389, 0.8598, 0.8487, 0.8363, 0.7821, 0.8363, 0.8487, 0.8363, 0.8389, 0.8127, 0.8154, 0.803, 0.7821, 0.8363, 0.8154, 0.803, 0.7918, 0.8127, 0.7918, 0.8598, 0.8389, 0.8598, 0.8154, 0.8696, 0.7918, 0.8598, 0.8487, 0.8363, 0.8389, 0.8598, 0.8154, 0.8029, 0.8389, 0.8127, 0.8487, 0.8363, 0.782, 0.8363, 0.8154, 0.8029, 0.8487, 0.8363, 0.782, 0.8363, 0.7918, 0.8127, 0.8154, 0.8029, 0.7918, 0.8598, 0.782, 0.8363, 0.8487, 0.8363, 0.5505, 0.9818, 0.5111, 0.9742, 0.5505, 0.9742, 0.5505, 0.9818, 0.5111, 0.9818, 0.5111, 0.9742, 0.8268, 0.9818, 0.7873, 0.978, 0.8268, 0.9742, 0.7873, 0.978, 0.7479, 0.9818, 0.7479, 0.9742, 0.7479, 0.9818, 0.7084, 0.9742, 0.7479, 0.9742, 0.7479, 0.9818, 0.7084, 0.9818, 0.7084, 0.9742, 0.7084, 0.9818, 0.6689, 0.978, 0.7084, 0.9742, 0.6689, 0.978, 0.6295, 0.9818, 0.6295, 0.9742, 0.6295, 0.9818, 0.59, 0.978, 0.6295, 0.9742, 0.59, 0.978, 0.5505, 0.9818, 0.5505, 0.9742, 0.782, 0.8363, 0.8487, 0.8363, 0.8154, 0.8029, 0.7918, 0.8598, 0.8154, 0.8696, 0.8389, 0.8598, 0.7918, 0.8598, 0.8389, 0.8598, 0.782, 0.8363, 0.8389, 0.8598, 0.8487, 0.8363, 0.782, 0.8363, 0.8487, 0.8363, 0.8389, 0.8127, 0.8154, 0.8029, 0.782, 0.8363, 0.8154, 0.8029, 0.7918, 0.8127, 0.9937, 0.9585, 0.9938, 0.9949, 0.8912, 0.9725, 0.9931, 0.9952, 0.9932, 0.9567, 0.8909, 0.9395, 0.9932, 0.9567, 0.8909, 0.9812, 0.8909, 0.9395, 0.9932, 0.9567, 0.9931, 0.9938, 0.8909, 0.9812, 0.9931, 0.8814, 0.8909, 0.9384, 0.8909, 0.8964, 0.9931, 0.8814, 0.9931, 0.92, 0.8909, 0.9384, 0.9931, 0.92, 0.9931, 0.9567, 0.8909, 0.9384, 0.9931, 0.9567, 0.8909, 0.9804, 0.8909, 0.9384, 0.9931, 0.9567, 0.9931, 0.9952, 0.8909, 0.9804, 0.8909, 0.9804, 0.5058, 0.9434, 0.5058, 0.9869, 0.8909, 0.9804, 0.8909, 0.9395, 0.5058, 0.9434, 0.8909, 0.9395, 0.5058, 0.8899, 0.5058, 0.9434, 0.8909, 0.9395, 0.8909, 0.8964, 0.5058, 0.8899, 0.8909, 0.8964, 0.5058, 0.9384, 0.5058, 0.8899, 0.8909, 0.8964, 0.8909, 0.9384, 0.5058, 0.9384, 0.8909, 0.9384, 0.5058, 0.9869, 0.5058, 0.9384, 0.8909, 0.9384, 0.8909, 0.9804, 0.5058, 0.9869, 0.9938, 0.9949, 0.8913, 0.9195, 0.8912, 0.9725, 0.9938, 0.9949, 0.9938, 0.8856, 0.8913, 0.9195, 0.9938, 0.8856, 0.8912, 0.8993, 0.8913, 0.9195, 0.9938, 0.8856, 0.9938, 0.8845, 0.8912, 0.8993, 0.9938, 0.8845, 0.8912, 0.9373, 0.8912, 0.8993, 0.9938, 0.8845, 0.9937, 0.9214, 0.8912, 0.9373, 0.9937, 0.9214, 0.9937, 0.9585, 0.8912, 0.9373, 0.9937, 0.9585, 0.8912, 0.9725, 0.8912, 0.9373, 0.9931, 0.9952, 0.8909, 0.9395, 0.8909, 0.9804, 0.8912, 0.9725, 0.5064, 0.9114, 0.5064, 0.9759, 0.8912, 0.9725, 0.8913, 0.9195, 0.5064, 0.9114, 0.8913, 0.9195, 0.5064, 0.8943, 0.5064, 0.9114, 0.8913, 0.9195, 0.8912, 0.8993, 0.5064, 0.8943, 0.8912, 0.8993, 0.5063, 0.9363, 0.5064, 0.8943, 0.8912, 0.8993, 0.8912, 0.9373, 0.5063, 0.9363, 0.8912, 0.9373, 0.5064, 0.9759, 0.5063, 0.9363, 0.8912, 0.9373, 0.8912, 0.9725, 0.5064, 0.9759, 0.9938, 0.9949, 0.8918, 0.9592, 0.8918, 0.9798, 0.9938, 0.9949, 0.9939, 0.9938, 0.8918, 0.9592, 0.9939, 0.9938, 0.8918, 0.905, 0.8918, 0.9592, 0.9939, 0.9938, 0.9938, 0.882, 0.8918, 0.905, 0.9938, 0.882, 0.8918, 0.941, 0.8918, 0.905, 0.9938, 0.882, 0.9937, 0.9192, 0.8918, 0.941, 0.9937, 0.9192, 0.9937, 0.9572, 0.8918, 0.941, 0.9937, 0.9572, 0.8918, 0.9798, 0.8918, 0.941, 0.9937, 0.9572, 0.9938, 0.9949, 0.8918, 0.9798, 0.8918, 0.9798, 0.5064, 0.9674, 0.5063, 0.9849, 0.8918, 0.9798, 0.8918, 0.9592, 0.5064, 0.9674, 0.8918, 0.9592, 0.5063, 0.9015, 0.5064, 0.9674, 0.8918, 0.9592, 0.8918, 0.905, 0.5063, 0.9015, 0.8918, 0.905, 0.5063, 0.9419, 0.5063, 0.9015, 0.8918, 0.905, 0.8918, 0.941, 0.5063, 0.9419, 0.8918, 0.941, 0.5063, 0.9849, 0.5063, 0.9419, 0.8918, 0.941, 0.8918, 0.9798, 0.5063, 0.9849])
me_barrels_base_superhigh.materials.append(mat_shiny)
me_barrels_base_superhigh.materials.append(mat_barrels)
me_barrels_base_superhigh.update()
me_barrels_primary_blur_superhigh = bpy.data.meshes.new('barrels primary-blur superhigh')
me_barrels_primary_blur_superhigh.from_pydata([(14.78, 1.733, 38.54), (15.77, 0.2847, 41.05), (15.49, 1.132, 41.14), (16.33, 1.302, 40.87), (16.33, -1.293, 40.87), (15.49, -1.124, 41.14), (15.77, -0.2762, 41.05), (16.61, -0.4458, 40.78), (15.3, -0.000254, 41.2), (14.74, -0.6784, 41.39), (14.18, -0.000255, 41.57), (14.74, 0.6779, 41.39), (13.69, 8.9e-05, 40.59), (14.08, -1.182, 40.2), (14.08, 1.182, 40.2), (15.2, -1.671, 39.83), (16.41, -1.182, 39.71), (16.79, 9e-05, 39.32), (15.2, 1.672, 39.83), (16.41, 1.182, 39.71), (15.36, 1.672, 40.31), (14.24, 1.182, 40.67), (15.2, 1.672, 39.83), (14.08, 1.182, 40.2), (14.24, 1.182, 40.67), (13.69, 8.9e-05, 40.59), (14.08, 1.182, 40.2), (14.24, -1.182, 40.67), (14.08, -1.182, 40.2), (15.36, -1.671, 40.31), (15.2, -1.671, 39.83), (16.41, -1.182, 39.71), (16.95, 9e-05, 39.79), (16.79, 9e-05, 39.32), (16.41, 1.182, 39.71), (14.24, -1.182, 40.67), (14.24, 1.182, 40.67), (15.36, 1.672, 40.31), (15.36, -1.671, 40.31), (16.95, 9e-05, 39.79), (13.06, 9e-05, 38.84), (13.46, -1.226, 38.45), (13.46, 1.226, 38.45), (14.63, -1.733, 38.07), (15.87, -1.226, 37.93), (16.28, 9e-05, 37.53), (14.63, 1.733, 38.07), (15.87, 1.226, 37.93), (16.61, 0.4542, 40.78), (13.62, 1.226, 38.92), (14.63, 1.733, 38.07), (13.46, 1.226, 38.45), (13.06, 9e-05, 38.84), (13.62, -1.226, 38.92), (13.46, -1.226, 38.45), (14.78, -1.733, 38.54), (14.63, -1.733, 38.07), (15.87, -1.226, 37.93), (16.43, 9e-05, 38.01), (16.28, 9e-05, 37.53), (15.87, 1.226, 37.93), (14.78, 1.733, 38.54), (14.63, 1.733, 38.07), (16.43, 9e-05, 38.01), (14.78, -1.733, 38.54), (14.78, 1.733, 38.54), (13.62, -1.226, 38.92), (13.62, 1.226, 38.92), (10.97, 9e-05, 32.65), (11.4, -1.275, 32.25), (11.4, 1.275, 32.25), (12.61, -1.803, 31.85), (13.9, -1.275, 31.7), (14.33, 9e-05, 31.3), (12.61, 1.803, 31.85), (13.9, 1.275, 31.7), (12.77, 1.803, 32.33), (11.55, 1.275, 32.72), (12.61, 1.803, 31.85), (11.4, 1.275, 32.25), (11.55, 1.275, 32.72), (10.97, 9e-05, 32.65), (11.4, 1.275, 32.25), (11.55, -1.275, 32.72), (11.4, -1.275, 32.25), (12.77, -1.803, 32.33), (12.61, -1.803, 31.85), (13.9, -1.275, 31.7), (14.48, 9e-05, 31.77), (14.33, 9e-05, 31.3), (13.9, 1.275, 31.7), (14.48, 9e-05, 31.77), (12.77, -1.803, 32.33), (12.77, 1.803, 32.33), (11.55, -1.275, 32.72), (11.55, 1.275, 32.72), (9.193, 0.3734, 16.14), (8.902, -0.000251, 22.02), (6.593, -1.201, 16.99), (7.581, -0.00025, 16.66), (8.344, 0.6779, 22.21), (6.593, 1.201, 16.99), (8.344, 0.6779, 22.21), (7.787, -0.000252, 22.39), (6.593, 1.201, 16.99), (5.606, 0.6003, 17.32), (5.606, -0.6008, 17.32), (14.74, -0.6784, 41.39), (15.3, -0.000254, 41.2), (14.74, 0.6779, 41.39), (14.18, -0.000255, 41.57), (9.321, 1.268, 21.89), (9.6, 0.42, 21.8), (7.215, 1.574, 16.79), (7.708, 0.07321, 16.62), (10.44, 0.5895, 21.53), (8.344, -0.6784, 22.21), (10.16, 1.437, 21.62), (9.195, 1.574, 16.15), (8.206, 2.175, 16.47), (15.49, 1.132, 41.14), (15.77, 0.2847, 41.05), (16.61, 0.4542, 40.78), (16.33, 1.302, 40.87), (10.44, -0.5811, 21.53), (9.6, -0.4116, 21.8), (9.193, -0.365, 16.14), (7.708, -0.0648, 16.62), (9.321, -1.259, 21.89), (7.215, -1.566, 16.79), (10.16, -1.429, 21.62), (8.206, -2.167, 16.47), (9.195, -1.566, 16.15), (16.61, -0.4458, 40.78), (15.77, -0.2762, 41.05), (15.49, -1.124, 41.14), (16.33, -1.293, 40.87), (6.925, -1.283, 18.52), (14.18, 1.177, 40.5), (8.146, 1.815, 18.12), (6.925, 1.283, 18.52), (13.69, 8.9e-05, 40.59), (6.42, 1e-06, 18.68), (13.69, 8.9e-05, 40.59), (14.18, -1.177, 40.5), (6.42, 1e-06, 18.68), (15.3, 1.665, 40.14), (15.3, -1.665, 40.14), (8.146, -1.815, 18.12), (16.41, -1.182, 39.71), (9.366, -1.283, 17.72), (16.88, -6e-06, 39.63), (9.872, 0.0, 17.56), (16.41, 1.182, 39.71), (9.366, 1.283, 17.72)], [], [(51, 52, 49), (48, 3, 2), (6, 5, 4), (4, 7, 6), (10, 9, 8), (10, 8, 11), (14, 13, 12), (14, 15, 13), (17, 16, 15), (19, 17, 18), (18, 15, 14), (18, 17, 15), (22, 21, 20), (22, 23, 21), (26, 25, 24), (25, 28, 27), (28, 29, 27), (28, 30, 29), (30, 31, 29), (31, 33, 32), (33, 34, 32), (34, 22, 20), (37, 36, 35), (36, 12, 35), (37, 35, 38), (37, 38, 39), (38, 16, 39), (37, 39, 19), (42, 41, 40), (42, 43, 41), (45, 44, 43), (46, 45, 43), (46, 47, 45), (42, 46, 43), (50, 49, 0), (50, 51, 49), (2, 1, 48), (52, 54, 53), (54, 55, 53), (54, 56, 55), (56, 57, 55), (57, 59, 58), (59, 60, 58), (60, 62, 61), (65, 64, 63), (67, 40, 66), (67, 66, 65), (66, 64, 65), (64, 44, 63), (65, 63, 47), (70, 69, 68), (70, 71, 69), (73, 72, 71), (74, 73, 71), (74, 75, 73), (70, 74, 71), (78, 77, 76), (78, 79, 77), (82, 81, 80), (81, 84, 83), (84, 85, 83), (84, 86, 85), (86, 87, 85), (87, 89, 88), (89, 90, 88), (90, 78, 76), (93, 92, 91), (95, 68, 94), (95, 94, 93), (94, 92, 93), (92, 72, 91), (93, 91, 75), (119, 113, 111), (98, 99, 97), (99, 100, 97), (99, 101, 100), (104, 103, 102), (104, 105, 103), (105, 106, 103), (106, 116, 103), (106, 98, 116), (116, 108, 107), (116, 97, 108), (97, 109, 108), (97, 102, 109), (102, 110, 109), (102, 103, 110), (103, 107, 110), (103, 116, 107), (113, 112, 111), (113, 114, 112), (114, 115, 112), (114, 96, 115), (96, 117, 115), (96, 118, 117), (118, 119, 117), (119, 111, 117), (98, 97, 116), (111, 121, 120), (111, 112, 121), (112, 122, 121), (112, 115, 122), (115, 123, 122), (115, 117, 123), (117, 120, 123), (117, 111, 120), (126, 125, 124), (126, 127, 125), (127, 128, 125), (127, 129, 128), (129, 130, 128), (129, 131, 130), (131, 132, 130), (132, 124, 130), (132, 126, 124), (124, 134, 133), (124, 125, 134), (125, 135, 134), (125, 128, 135), (128, 136, 135), (128, 130, 136), (130, 133, 136), (130, 124, 133), (148, 149, 147), (139, 140, 138), (140, 141, 138), (140, 142, 141), (145, 144, 143), (145, 137, 144), (137, 147, 144), (137, 148, 147), (139, 138, 146), (148, 150, 149), (150, 151, 149), (150, 152, 151), (152, 153, 151), (152, 154, 153), (154, 146, 153), (154, 139, 146)])
me_barrels_primary_blur_superhigh.polygons.foreach_set('use_smooth', [True] * 139)
me_barrels_primary_blur_superhigh.polygons.foreach_set('material_index', [0, 0, 0, 0, 0, 0, 0, 0, 0, 0, 0, 0, 0, 0, 0, 0, 0, 0, 0, 0, 0, 0, 0, 0, 0, 0, 0, 0, 0, 0, 0, 0, 0, 0, 0, 0, 0, 0, 0, 0, 0, 0, 0, 0, 0, 0, 0, 0, 0, 0, 0, 0, 0, 0, 0, 0, 0, 0, 0, 0, 0, 0, 0, 0, 0, 0, 0, 0, 0, 0, 0, 0, 1, 1, 1, 1, 1, 1, 1, 1, 1, 1, 1, 1, 1, 1, 1, 1, 1, 1, 1, 1, 1, 1, 1, 1, 1, 1, 1, 1, 1, 1, 1, 1, 1, 1, 1, 1, 1, 1, 1, 1, 1, 1, 1, 1, 1, 1, 1, 1, 1, 1, 1, 2, 2, 2, 2, 2, 2, 2, 2, 2, 2, 2, 2, 2, 2, 2, 2])
_uv = me_barrels_primary_blur_superhigh.uv_layers.new(name='UVMap_0')
_uv.uv.foreach_set('vector', [0.787, 0.961, 0.7475, 0.9572, 0.787, 0.9534, 0.8093, 0.7331, 0.842, 0.7445, 0.8355, 0.7785, 0.8418, 0.7677, 0.809, 0.7791, 0.8025, 0.745, 0.8025, 0.745, 0.8352, 0.7337, 0.8418, 0.7677, 0.8232, 0.7784, 0.797, 0.7558, 0.8232, 0.7331, 0.8232, 0.7784, 0.8232, 0.7331, 0.8494, 0.7558, 0.7918, 0.8598, 0.839, 0.8598, 0.8154, 0.8695, 0.7918, 0.8598, 0.8488, 0.8362, 0.839, 0.8598, 0.8154, 0.8028, 0.839, 0.8126, 0.8488, 0.8362, 0.7918, 0.8126, 0.8154, 0.8028, 0.782, 0.8362, 0.782, 0.8362, 0.8488, 0.8362, 0.7918, 0.8598, 0.782, 0.8362, 0.8154, 0.8028, 0.8488, 0.8362, 0.5513, 0.9381, 0.5118, 0.9304, 0.5513, 0.9304, 0.5513, 0.9381, 0.5118, 0.9381, 0.5118, 0.9304, 0.8275, 0.9381, 0.788, 0.9342, 0.8275, 0.9304, 0.788, 0.9342, 0.7485, 0.9381, 0.7485, 0.9304, 0.7485, 0.9381, 0.7091, 0.9304, 0.7485, 0.9304, 0.7485, 0.9381, 0.7091, 0.9381, 0.7091, 0.9304, 0.7091, 0.9381, 0.6696, 0.9342, 0.7091, 0.9304, 0.6696, 0.9342, 0.6302, 0.9381, 0.6302, 0.9304, 0.6302, 0.9381, 0.5907, 0.9342, 0.6302, 0.9304, 0.5907, 0.9342, 0.5513, 0.9381, 0.5513, 0.9304, 0.782, 0.8362, 0.7918, 0.8598, 0.839, 0.8598, 0.7918, 0.8598, 0.8154, 0.8695, 0.839, 0.8598, 0.782, 0.8362, 0.839, 0.8598, 0.8488, 0.8362, 0.782, 0.8362, 0.8488, 0.8362, 0.8154, 0.8028, 0.8488, 0.8362, 0.839, 0.8126, 0.8154, 0.8028, 0.782, 0.8362, 0.8154, 0.8028, 0.7918, 0.8126, 0.7918, 0.8598, 0.8389, 0.8598, 0.8154, 0.8696, 0.7918, 0.8598, 0.8487, 0.8363, 0.8389, 0.8598, 0.8154, 0.803, 0.8389, 0.8127, 0.8487, 0.8363, 0.7821, 0.8363, 0.8154, 0.803, 0.8487, 0.8363, 0.7821, 0.8363, 0.7918, 0.8127, 0.8154, 0.803, 0.7918, 0.8598, 0.7821, 0.8363, 0.8487, 0.8363, 0.8264, 0.961, 0.787, 0.9534, 0.8264, 0.9534, 0.8264, 0.961, 0.787, 0.961, 0.787, 0.9534, 0.8355, 0.7785, 0.8027, 0.7672, 0.8093, 0.7331, 0.7475, 0.9572, 0.7081, 0.961, 0.7081, 0.9534, 0.7081, 0.961, 0.6687, 0.9534, 0.7081, 0.9534, 0.7081, 0.961, 0.6687, 0.961, 0.6687, 0.9534, 0.6687, 0.961, 0.6292, 0.9572, 0.6687, 0.9534, 0.6292, 0.9572, 0.5897, 0.961, 0.5897, 0.9534, 0.5897, 0.961, 0.5502, 0.9572, 0.5897, 0.9534, 0.5502, 0.9572, 0.5107, 0.961, 0.5107, 0.9534, 0.7821, 0.8363, 0.8487, 0.8363, 0.8154, 0.803, 0.7918, 0.8598, 0.8154, 0.8696, 0.8389, 0.8598, 0.7918, 0.8598, 0.8389, 0.8598, 0.7821, 0.8363, 0.8389, 0.8598, 0.8487, 0.8363, 0.7821, 0.8363, 0.8487, 0.8363, 0.8389, 0.8127, 0.8154, 0.803, 0.7821, 0.8363, 0.8154, 0.803, 0.7918, 0.8127, 0.7918, 0.8598, 0.8389, 0.8598, 0.8154, 0.8696, 0.7918, 0.8598, 0.8487, 0.8363, 0.8389, 0.8598, 0.8154, 0.8029, 0.8389, 0.8127, 0.8487, 0.8363, 0.782, 0.8363, 0.8154, 0.8029, 0.8487, 0.8363, 0.782, 0.8363, 0.7918, 0.8127, 0.8154, 0.8029, 0.7918, 0.8598, 0.782, 0.8363, 0.8487, 0.8363, 0.5505, 0.9818, 0.5111, 0.9742, 0.5505, 0.9742, 0.5505, 0.9818, 0.5111, 0.9818, 0.5111, 0.9742, 0.8268, 0.9818, 0.7873, 0.978, 0.8268, 0.9742, 0.7873, 0.978, 0.7479, 0.9818, 0.7479, 0.9742, 0.7479, 0.9818, 0.7084, 0.9742, 0.7479, 0.9742, 0.7479, 0.9818, 0.7084, 0.9818, 0.7084, 0.9742, 0.7084, 0.9818, 0.6689, 0.978, 0.7084, 0.9742, 0.6689, 0.978, 0.6295, 0.9818, 0.6295, 0.9742, 0.6295, 0.9818, 0.59, 0.978, 0.6295, 0.9742, 0.59, 0.978, 0.5505, 0.9818, 0.5505, 0.9742, 0.782, 0.8363, 0.8487, 0.8363, 0.8154, 0.8029, 0.7918, 0.8598, 0.8154, 0.8696, 0.8389, 0.8598, 0.7918, 0.8598, 0.8389, 0.8598, 0.782, 0.8363, 0.8389, 0.8598, 0.8487, 0.8363, 0.782, 0.8363, 0.8487, 0.8363, 0.8389, 0.8127, 0.8154, 0.8029, 0.782, 0.8363, 0.8154, 0.8029, 0.7918, 0.8127, 0.9937, 0.9585, 0.9938, 0.9949, 0.8912, 0.9725, 0.9931, 0.9952, 0.9932, 0.9567, 0.8909, 0.9395, 0.9932, 0.9567, 0.8909, 0.9812, 0.8909, 0.9395, 0.9932, 0.9567, 0.9931, 0.9938, 0.8909, 0.9812, 0.9931, 0.8814, 0.8909, 0.9384, 0.8909, 0.8964, 0.9931, 0.8814, 0.9931, 0.92, 0.8909, 0.9384, 0.9931, 0.92, 0.9931, 0.9567, 0.8909, 0.9384, 0.9931, 0.9567, 0.8909, 0.9804, 0.8909, 0.9384, 0.9931, 0.9567, 0.9931, 0.9952, 0.8909, 0.9804, 0.8909, 0.9804, 0.5058, 0.9434, 0.5058, 0.9869, 0.8909, 0.9804, 0.8909, 0.9395, 0.5058, 0.9434, 0.8909, 0.9395, 0.5058, 0.8899, 0.5058, 0.9434, 0.8909, 0.9395, 0.8909, 0.8964, 0.5058, 0.8899, 0.8909, 0.8964, 0.5058, 0.9384, 0.5058, 0.8899, 0.8909, 0.8964, 0.8909, 0.9384, 0.5058, 0.9384, 0.8909, 0.9384, 0.5058, 0.9869, 0.5058, 0.9384, 0.8909, 0.9384, 0.8909, 0.9804, 0.5058, 0.9869, 0.9938, 0.9949, 0.8913, 0.9195, 0.8912, 0.9725, 0.9938, 0.9949, 0.9938, 0.8856, 0.8913, 0.9195, 0.9938, 0.8856, 0.8912, 0.8993, 0.8913, 0.9195, 0.9938, 0.8856, 0.9938, 0.8845, 0.8912, 0.8993, 0.9938, 0.8845, 0.8912, 0.9373, 0.8912, 0.8993, 0.9938, 0.8845, 0.9937, 0.9214, 0.8912, 0.9373, 0.9937, 0.9214, 0.9937, 0.9585, 0.8912, 0.9373, 0.9937, 0.9585, 0.8912, 0.9725, 0.8912, 0.9373, 0.9931, 0.9952, 0.8909, 0.9395, 0.8909, 0.9804, 0.8912, 0.9725, 0.5064, 0.9114, 0.5064, 0.9759, 0.8912, 0.9725, 0.8913, 0.9195, 0.5064, 0.9114, 0.8913, 0.9195, 0.5064, 0.8943, 0.5064, 0.9114, 0.8913, 0.9195, 0.8912, 0.8993, 0.5064, 0.8943, 0.8912, 0.8993, 0.5063, 0.9363, 0.5064, 0.8943, 0.8912, 0.8993, 0.8912, 0.9373, 0.5063, 0.9363, 0.8912, 0.9373, 0.5064, 0.9759, 0.5063, 0.9363, 0.8912, 0.9373, 0.8912, 0.9725, 0.5064, 0.9759, 0.9938, 0.9949, 0.8918, 0.9592, 0.8918, 0.9798, 0.9938, 0.9949, 0.9939, 0.9938, 0.8918, 0.9592, 0.9939, 0.9938, 0.8918, 0.905, 0.8918, 0.9592, 0.9939, 0.9938, 0.9938, 0.882, 0.8918, 0.905, 0.9938, 0.882, 0.8918, 0.941, 0.8918, 0.905, 0.9938, 0.882, 0.9937, 0.9192, 0.8918, 0.941, 0.9937, 0.9192, 0.9937, 0.9572, 0.8918, 0.941, 0.9937, 0.9572, 0.8918, 0.9798, 0.8918, 0.941, 0.9937, 0.9572, 0.9938, 0.9949, 0.8918, 0.9798, 0.8918, 0.9798, 0.5064, 0.9674, 0.5063, 0.9849, 0.8918, 0.9798, 0.8918, 0.9592, 0.5064, 0.9674, 0.8918, 0.9592, 0.5063, 0.9015, 0.5064, 0.9674, 0.8918, 0.9592, 0.8918, 0.905, 0.5063, 0.9015, 0.8918, 0.905, 0.5063, 0.9419, 0.5063, 0.9015, 0.8918, 0.905, 0.8918, 0.941, 0.5063, 0.9419, 0.8918, 0.941, 0.5063, 0.9849, 0.5063, 0.9419, 0.8918, 0.941, 0.8918, 0.9798, 0.5063, 0.9849, 0.8336, 0.4811, 0.82, 0.001945, 0.8336, 0.001945, 0.7795, 0.4811, 0.766, 0.4811, 0.766, 0.001945, 0.766, 0.4811, 0.7525, 0.001945, 0.766, 0.001945, 0.766, 0.4811, 0.7525, 0.4811, 0.7525, 0.001945, 0.8606, 0.4811, 0.8471, 0.001945, 0.8606, 0.001945, 0.8606, 0.4811, 0.8471, 0.4811, 0.8471, 0.001945, 0.8471, 0.4811, 0.8336, 0.001945, 0.8471, 0.001945, 0.8471, 0.4811, 0.8336, 0.4811, 0.8336, 0.001945, 0.7795, 0.4811, 0.766, 0.001945, 0.7795, 0.001945, 0.8336, 0.4811, 0.82, 0.4811, 0.82, 0.001945, 0.82, 0.4811, 0.8065, 0.001945, 0.82, 0.001945, 0.82, 0.4811, 0.8065, 0.4811, 0.8065, 0.001945, 0.8065, 0.4811, 0.793, 0.001945, 0.8065, 0.001945, 0.8065, 0.4811, 0.793, 0.4811, 0.793, 0.001945, 0.793, 0.4811, 0.7795, 0.001945, 0.793, 0.001945, 0.793, 0.4811, 0.7795, 0.4811, 0.7795, 0.001945])
me_barrels_primary_blur_superhigh.materials.append(mat_shiny)
me_barrels_primary_blur_superhigh.materials.append(mat_barrels)
me_barrels_primary_blur_superhigh.materials.append(mat_blur)
me_barrels_primary_blur_superhigh.update()
me_unnamed_base_frame_gun_0_001 = bpy.data.meshes.new('@unnamed base frame gun 0.001')
me_unnamed_base_frame_gun_0_001.from_pydata([(-9.921, 0.2893, 5.979), (8.57, -6.279, 9.445), (13.07, 0.2893, -0.3785), (-3.251, -10.3, 10.27), (13.07, 0.2893, 8.582), (-9.921, 0.2893, 0.224), (-3.251, -10.3, 2.765), (-9.921, -2.588, 3.102), (8.57, -6.279, 3.585), (-9.921, 3.167, 3.102), (13.07, 5.769, 3.102), (-5.501, -2.101, 10.27), (12.14, -2.338, 3.102), (7.054, -0.6197, 9.445), (-5.221, -3.12, 3.102), (8.27, -4.647, 3.102), (7.054, -0.6197, 6.991)], [], [(14, 11, 16), (4, 0, 16), (0, 9, 5), (1, 3, 6), (2, 5, 9), (10, 4, 12), (16, 1, 15), (1, 6, 8), (0, 4, 10), (14, 7, 5), (16, 11, 13), (3, 14, 6), (0, 7, 14), (5, 2, 14), (16, 0, 14), (3, 13, 11), (15, 12, 4), (15, 14, 2), (2, 9, 10), (10, 12, 2), (2, 12, 15), (0, 5, 7), (15, 8, 6), (3, 11, 14), (0, 10, 9), (15, 6, 14), (3, 1, 13), (1, 8, 15), (16, 13, 1), (16, 15, 4)])
me_unnamed_base_frame_gun_0_001.polygons.foreach_set('use_smooth', [True] * 30)
me_unnamed_base_frame_gun_0_001.materials.append(mat_metal)
me_unnamed_base_frame_gun_0_001.update()
me_barrels_base_frame_barrels_0 = bpy.data.meshes.new('@barrels base frame barrels 0')
me_barrels_base_frame_barrels_0.from_pydata([(-1.441, 1.395, 28.17), (1.309, 1.395, 28.17), (1.309, 1.395, 1.003), (-1.441, 1.395, 1.003), (-1.441, -1.355, 28.17), (-1.441, -1.355, 1.003), (1.309, -1.355, 1.003), (1.309, -1.355, 28.17), (-1.441, 1.395, 28.17), (-1.441, 1.395, 1.003), (-1.441, -1.355, 1.003), (-1.441, -1.355, 28.17), (-1.441, 1.395, 1.003), (1.309, 1.395, 1.003), (1.309, -1.355, 1.003), (-1.441, -1.355, 1.003), (1.309, 1.395, 1.003), (1.309, 1.395, 28.17), (1.309, -1.355, 28.17), (1.309, -1.355, 1.003), (1.309, 1.395, 28.17), (-1.441, 1.395, 28.17), (-1.441, -1.355, 28.17), (1.309, -1.355, 28.17)], [], [(0, 1, 2, 3), (4, 5, 6, 7), (8, 9, 10, 11), (12, 13, 14, 15), (16, 17, 18, 19), (20, 21, 22, 23)])
me_barrels_base_frame_barrels_0.materials.append(mat_metal)
me_barrels_base_frame_barrels_0.update()
me_barrels_primary_blur_frame_barrels_0_001 = bpy.data.meshes.new('@barrels primary-blur frame barrels 0.001')
me_barrels_primary_blur_frame_barrels_0_001.from_pydata([(-1.441, 1.395, 28.17), (1.309, 1.395, 28.17), (1.309, 1.395, 1.003), (-1.441, 1.395, 1.003), (-1.441, -1.355, 28.17), (-1.441, -1.355, 1.003), (1.309, -1.355, 1.003), (1.309, -1.355, 28.17), (-1.441, 1.395, 28.17), (-1.441, 1.395, 1.003), (-1.441, -1.355, 1.003), (-1.441, -1.355, 28.17), (-1.441, 1.395, 1.003), (1.309, 1.395, 1.003), (1.309, -1.355, 1.003), (-1.441, -1.355, 1.003), (1.309, 1.395, 1.003), (1.309, 1.395, 28.17), (1.309, -1.355, 28.17), (1.309, -1.355, 1.003), (1.309, 1.395, 28.17), (-1.441, 1.395, 28.17), (-1.441, -1.355, 28.17), (1.309, -1.355, 28.17)], [], [(0, 1, 2, 3), (4, 5, 6, 7), (8, 9, 10, 11), (12, 13, 14, 15), (16, 17, 18, 19), (20, 21, 22, 23)])
me_barrels_primary_blur_frame_barrels_0_001.materials.append(mat_metal)
me_barrels_primary_blur_frame_barrels_0_001.update()
arm_armature = bpy.data.armatures.new('Armature')  # bones are not reproduced

# ---- objects
ob_armature = bpy.data.objects.new('Armature', arm_armature)
ob_unnamed_base_superhigh = bpy.data.objects.new('unnamed base superhigh', me_unnamed_base_superhigh)
ob_barrels_base_superhigh = bpy.data.objects.new('barrels base superhigh', me_barrels_base_superhigh)
ob_barrels_primary_blur_superhigh = bpy.data.objects.new('barrels primary-blur superhigh', me_barrels_primary_blur_superhigh)
ob_unnamed_base_frame_gun_0 = bpy.data.objects.new('@unnamed base frame gun 0', me_unnamed_base_frame_gun_0_001)
ob_barrels_base_frame_barrels_0 = bpy.data.objects.new('@barrels base frame barrels 0', me_barrels_base_frame_barrels_0)
ob_barrels_primary_blur_frame_barrels_0 = bpy.data.objects.new('@barrels primary-blur frame barrels 0', me_barrels_primary_blur_frame_barrels_0_001)
ob_flash1 = bpy.data.objects.new('#flash1', None)
ob_ground_point = bpy.data.objects.new('#ground point', None)
ob_left_hand = bpy.data.objects.new('#left hand', None)
ob_left_hand_cyborg = bpy.data.objects.new('#left hand cyborg', None)
ob_left_hand_marine = bpy.data.objects.new('#left hand marine', None)
ob_primary_ejection = bpy.data.objects.new('#primary ejection', None)
ob_primary_trigger = bpy.data.objects.new('#primary trigger', None)
ob_secondary_ejection = bpy.data.objects.new('#secondary ejection', None)
ob_secondary_trigger = bpy.data.objects.new('#secondary trigger', None)
ob_smoke = bpy.data.objects.new('#smoke', None)

# ---- transforms, parenting, visibility, modifiers, constraints
ob_armature.location = (0.0, 0.0, 0.0)
ob_unnamed_base_superhigh.parent = ob_armature
ob_unnamed_base_superhigh.location = (0.0, 0.0, 0.0)
_vg = ob_unnamed_base_superhigh.vertex_groups.new(name='frame gun')
_vg.add([0, 1, 2, 3, 4, 5, 6, 7, 8, 9, 10, 11, 12, 13, 14, 15, 16, 17, 18, 19, 20, 21, 22, 23, 24, 25, 26, 27, 28, 29, 30, 31, 32, 33, 34, 35, 36, 37, 38, 39, 40, 41, 42, 43, 44, 45, 46, 47, 48, 49, 50, 51, 52, 53, 54, 55, 56, 57, 58, 59, 60, 61, 62, 63, 64, 65, 66, 67, 68, 69, 70, 71, 72, 73, 74, 75, 76, 77, 78, 79, 80, 81, 82, 83, 84, 85, 86, 87, 88, 89, 90, 91, 92, 93, 94, 95, 96, 97, 98, 99, 100, 101, 102, 103, 104, 105, 106, 107, 108, 109, 110, 111, 112, 113, 114, 115, 116, 117, 118, 119, 120, 121, 122, 123, 124, 125, 126, 127, 128, 129, 130, 131, 132, 133, 134, 135, 136, 137, 138, 139, 140, 141, 142, 143, 144, 145, 146, 147, 148, 149, 150, 151, 152, 153, 154, 155, 156, 157, 158, 159, 160, 161, 162, 163, 164, 165, 166, 167, 168, 169, 170, 171, 172, 173, 174, 175, 176, 177, 178, 179, 180, 181, 182, 183, 184, 185, 186, 187, 188, 189, 190, 191, 192, 193, 194, 195, 196, 197, 198, 199, 200, 201, 202, 203, 204, 205, 206, 207, 208, 209, 210, 211, 212, 213, 214, 215, 216, 217, 218, 219, 220, 221, 222, 223, 224, 225, 226, 227, 228, 229, 230, 231, 232, 233, 234, 235, 236, 237, 238, 239, 240, 241, 242, 243, 244, 245, 246, 247, 248, 249, 250, 251, 252, 253, 254, 255, 256, 257, 258, 259, 260, 261, 262, 263, 264, 265, 266, 267, 268, 269, 270, 271, 272, 273, 274, 275, 276, 277, 278, 279, 280, 281, 282, 283, 284, 285, 286, 287, 288, 289, 290, 291, 292, 293, 294, 295, 296, 297, 298, 299, 300, 301, 302, 303, 304, 305, 306, 307, 308, 309, 310, 311, 312, 313, 314, 315, 316, 317, 318, 319, 320, 321], 1.0, 'REPLACE')
_m = ob_unnamed_base_superhigh.modifiers.new('Armature', 'ARMATURE')
_m.object = ob_armature
_m = ob_unnamed_base_superhigh.modifiers.new('Triangulate', 'TRIANGULATE')
_m.keep_custom_normals = True
_m = ob_unnamed_base_superhigh.modifiers.new('EdgeSplit', 'EDGE_SPLIT')
_m.use_edge_angle = False
ob_barrels_base_superhigh.parent = ob_armature
ob_barrels_base_superhigh.location = (0.0, 0.0, 0.0)
_vg = ob_barrels_base_superhigh.vertex_groups.new(name='frame barrels')
_vg.add([0, 1, 2, 3, 4, 5, 6, 7, 8, 9, 10, 11, 12, 13, 14, 15, 16, 17, 18, 19, 20, 21, 22, 23, 24, 25, 26, 27, 28, 29, 30, 31, 32, 33, 34, 35, 36, 37, 38, 39, 40, 41, 42, 43, 44, 45, 46, 47, 48, 49, 50, 51, 52, 53, 54, 55, 56, 57, 58, 59, 60, 61, 62, 63, 64, 65, 66, 67, 68, 69, 70, 71, 72, 73, 74, 75, 76, 77, 78, 79, 80, 81, 82, 83, 84, 85, 86, 87, 88, 89, 90, 91, 92, 93, 94, 95, 96, 97, 98, 99, 100, 101, 102, 103, 104, 105, 106, 107, 108, 109, 110, 111, 112, 113, 114, 115, 116, 117, 118, 119, 120, 121, 122, 123, 124, 125, 126, 127, 128, 129, 130, 131, 132, 133, 134, 135, 136], 1.0, 'REPLACE')
_m = ob_barrels_base_superhigh.modifiers.new('Armature', 'ARMATURE')
_m.object = ob_armature
_m = ob_barrels_base_superhigh.modifiers.new('Triangulate', 'TRIANGULATE')
_m.keep_custom_normals = True
_m = ob_barrels_base_superhigh.modifiers.new('EdgeSplit', 'EDGE_SPLIT')
_m.use_edge_angle = False
ob_barrels_primary_blur_superhigh.parent = ob_armature
ob_barrels_primary_blur_superhigh.location = (0.0, 0.0, 0.0)
_vg = ob_barrels_primary_blur_superhigh.vertex_groups.new(name='frame barrels')
_vg.add([0, 1, 2, 3, 4, 5, 6, 7, 8, 9, 10, 11, 12, 13, 14, 15, 16, 17, 18, 19, 20, 21, 22, 23, 24, 25, 26, 27, 28, 29, 30, 31, 32, 33, 34, 35, 36, 37, 38, 39, 40, 41, 42, 43, 44, 45, 46, 47, 48, 49, 50, 51, 52, 53, 54, 55, 56, 57, 58, 59, 60, 61, 62, 63, 64, 65, 66, 67, 68, 69, 70, 71, 72, 73, 74, 75, 76, 77, 78, 79, 80, 81, 82, 83, 84, 85, 86, 87, 88, 89, 90, 91, 92, 93, 94, 95, 96, 97, 98, 99, 100, 101, 102, 103, 104, 105, 106, 107, 108, 109, 110, 111, 112, 113, 114, 115, 116, 117, 118, 119, 120, 121, 122, 123, 124, 125, 126, 127, 128, 129, 130, 131, 132, 133, 134, 135, 136, 137, 138, 139, 140, 141, 142, 143, 144, 145, 146, 147, 148, 149, 150, 151, 152, 153, 154], 1.0, 'REPLACE')
_m = ob_barrels_primary_blur_superhigh.modifiers.new('Armature', 'ARMATURE')
_m.object = ob_armature
_m = ob_barrels_primary_blur_superhigh.modifiers.new('Triangulate', 'TRIANGULATE')
_m.keep_custom_normals = True
_m = ob_barrels_primary_blur_superhigh.modifiers.new('EdgeSplit', 'EDGE_SPLIT')
_m.use_edge_angle = False
ob_unnamed_base_frame_gun_0.parent = ob_armature
ob_unnamed_base_frame_gun_0.matrix_parent_inverse = Matrix(((0.309, -6.055e-07, 0.9511, -11.84), (-0.9511, -9.331e-07, 0.309, -6.206), (6.378e-07, -1.0, -8.339e-07, 3.748), (0.0, 0.0, 0.0, 1.0)))
ob_unnamed_base_frame_gun_0.location = (6.013, 3.748, 10.5)
ob_unnamed_base_frame_gun_0.rotation_euler = (1.571, -1.257, -2.084e-06)
ob_unnamed_base_frame_gun_0.scale = (1.0, 1.0, 1.0)
_m = ob_unnamed_base_frame_gun_0.modifiers.new('Triangulate', 'TRIANGULATE')
_m.keep_custom_normals = True
_m = ob_unnamed_base_frame_gun_0.modifiers.new('EdgeSplit', 'EDGE_SPLIT')
_m.use_edge_angle = False
ob_barrels_base_frame_barrels_0.parent = ob_armature
ob_barrels_base_frame_barrels_0.matrix_parent_inverse = Matrix(((-0.6725, 0.7071, 0.2185, 1.522), (-0.6725, -0.7071, 0.2185, 0.5218), (0.309, 1.207e-06, 0.9511, -19.67), (-0.0, 0.0, -0.0, 1.0)))
ob_barrels_base_frame_barrels_0.location = (8.124, -5.575e-06, 18.04)
ob_barrels_base_frame_barrels_0.rotation_euler = (0.2258, -0.2203, 2.331)
ob_barrels_base_frame_barrels_0.scale = (1.0, 1.0, 1.0)
_m = ob_barrels_base_frame_barrels_0.modifiers.new('Triangulate', 'TRIANGULATE')
_m.keep_custom_normals = True
_m = ob_barrels_base_frame_barrels_0.modifiers.new('EdgeSplit', 'EDGE_SPLIT')
_m.use_edge_angle = False
ob_barrels_primary_blur_frame_barrels_0.parent = ob_armature
ob_barrels_primary_blur_frame_barrels_0.matrix_parent_inverse = Matrix(((-0.6725, 0.7071, 0.2185, 1.522), (-0.6725, -0.7071, 0.2185, 0.5218), (0.309, 1.207e-06, 0.9511, -19.67), (-0.0, 0.0, -0.0, 1.0)))
ob_barrels_primary_blur_frame_barrels_0.location = (8.124, -5.575e-06, 18.04)
ob_barrels_primary_blur_frame_barrels_0.rotation_euler = (0.2258, -0.2203, 2.331)
ob_barrels_primary_blur_frame_barrels_0.scale = (1.0, 1.0, 1.0)
_m = ob_barrels_primary_blur_frame_barrels_0.modifiers.new('Triangulate', 'TRIANGULATE')
_m.keep_custom_normals = True
_m = ob_barrels_primary_blur_frame_barrels_0.modifiers.new('EdgeSplit', 'EDGE_SPLIT')
_m.use_edge_angle = False
ob_flash1.parent = ob_armature
ob_flash1.location = (40.25, -7.553, 3.748)
ob_flash1.rotation_euler = (-1.571, -4.961e-14, -1.49e-08)
ob_flash1.scale = (1.0, 1.0, 1.0)
ob_flash1.empty_display_type = 'ARROWS'
ob_flash1.empty_display_size = 10.0
ob_ground_point.parent = ob_armature
ob_ground_point.location = (2.072, -8.307, 0.2109)
ob_ground_point.scale = (1.0, 1.0, 1.0)
ob_ground_point.empty_display_type = 'ARROWS'
ob_ground_point.empty_display_size = 10.0
ob_left_hand.parent = ob_armature
ob_left_hand.location = (4.023, -2.846, 2.792)
ob_left_hand.rotation_euler = (-0.2066, -0.3236, 0.05137)
ob_left_hand.scale = (1.0, 1.0, 1.0)
ob_left_hand.empty_display_type = 'ARROWS'
ob_left_hand.empty_display_size = 10.0
ob_left_hand_cyborg.parent = ob_armature
ob_left_hand_cyborg.location = (4.023, -2.846, 2.792)
ob_left_hand_cyborg.rotation_euler = (-0.2066, -0.3236, 0.05137)
ob_left_hand_cyborg.scale = (1.0, 1.0, 1.0)
ob_left_hand_cyborg.empty_display_type = 'ARROWS'
ob_left_hand_cyborg.empty_display_size = 10.0
ob_left_hand_marine.parent = ob_armature
ob_left_hand_marine.location = (4.023, -2.846, 2.792)
ob_left_hand_marine.rotation_euler = (-0.2066, -0.3236, 0.05137)
ob_left_hand_marine.scale = (1.0, 1.0, 1.0)
ob_left_hand_marine.empty_display_type = 'ARROWS'
ob_left_hand_marine.empty_display_size = 10.0
ob_primary_ejection.parent = ob_armature
ob_primary_ejection.location = (0.8205, -8.103, 6.477)
ob_primary_ejection.rotation_euler = (-5.662e-07, -1.571, 0.0)
ob_primary_ejection.scale = (1.0, 1.0, 1.0)
ob_primary_ejection.empty_display_type = 'ARROWS'
ob_primary_ejection.empty_display_size = 10.0
ob_primary_trigger.parent = ob_armature
ob_primary_trigger.location = (32.07, -7.436, 3.748)
ob_primary_trigger.scale = (1.0, 1.0, 1.0)
ob_primary_trigger.empty_display_type = 'ARROWS'
ob_primary_trigger.empty_display_size = 10.0
ob_secondary_ejection.parent = ob_armature
ob_secondary_ejection.location = (0.8205, -8.103, 6.477)
ob_secondary_ejection.rotation_euler = (-5.662e-07, -1.571, 0.0)
ob_secondary_ejection.scale = (1.0, 1.0, 1.0)
ob_secondary_ejection.empty_display_type = 'ARROWS'
ob_secondary_ejection.empty_display_size = 10.0
ob_secondary_trigger.parent = ob_armature
ob_secondary_trigger.location = (32.07, -7.436, 3.748)
ob_secondary_trigger.scale = (1.0, 1.0, 1.0)
ob_secondary_trigger.empty_display_type = 'ARROWS'
ob_secondary_trigger.empty_display_size = 10.0
ob_smoke.parent = ob_armature
ob_smoke.location = (33.63, -7.553, 3.748)
ob_smoke.scale = (1.0, 1.0, 1.0)
ob_smoke.empty_display_type = 'ARROWS'
ob_smoke.empty_display_size = 10.0

# ---- collection membership
col_collection.objects.link(ob_armature)
col_collection.objects.link(ob_unnamed_base_superhigh)
col_collection.objects.link(ob_barrels_base_superhigh)
col_collection.objects.link(ob_barrels_primary_blur_superhigh)
col_collection.objects.link(ob_unnamed_base_frame_gun_0)
col_collection.objects.link(ob_barrels_base_frame_barrels_0)
col_collection.objects.link(ob_barrels_primary_blur_frame_barrels_0)
col_collection.objects.link(ob_flash1)
col_collection.objects.link(ob_ground_point)
col_collection.objects.link(ob_left_hand)
col_collection.objects.link(ob_left_hand_cyborg)
col_collection.objects.link(ob_left_hand_marine)
col_collection.objects.link(ob_primary_ejection)
col_collection.objects.link(ob_primary_trigger)
col_collection.objects.link(ob_secondary_ejection)
col_collection.objects.link(ob_secondary_trigger)
col_collection.objects.link(ob_smoke)

# ---- scene / render settings (as saved in the file)
scene.frame_start = 1; scene.frame_end = 9; scene.frame_set(1)
scene.render.engine = 'BLENDER_EEVEE_NEXT'
scene.render.fps = 30
scene.cycles.sampling_pattern = 'TABULATED_SOBOL'
scene.cycles.use_light_tree = False
scene.view_settings.view_transform = 'Filmic'
bpy.context.view_layer.update()

# ---- added for rendering (the .blend has no active camera and no usable light): camera, sun
cam_auto = bpy.data.cameras.new('AutoCamera')
cam_auto.lens = 50.0
cam_auto.sensor_width = 36.0
cam_auto.clip_end = 1000.0
ob_auto_camera = bpy.data.objects.new('AutoCamera', cam_auto)
scene.collection.objects.link(ob_auto_camera)
ob_auto_camera.location = (58.7171, -61.3875, 61.4739)
ob_auto_camera.rotation_euler = (1.09748, -7.21219e-08, 0.694738)
scene.camera = ob_auto_camera
light_auto_sun = bpy.data.lights.new('AutoSun', 'SUN')
light_auto_sun.energy = 3.0
light_auto_sun.angle = 0.0523599
ob_auto_sun = bpy.data.objects.new('AutoSun', light_auto_sun)
scene.collection.objects.link(ob_auto_sun)
ob_auto_sun.rotation_euler = (0.872665, 0.174533, 0.523599)
bpy.context.view_layer.update()
